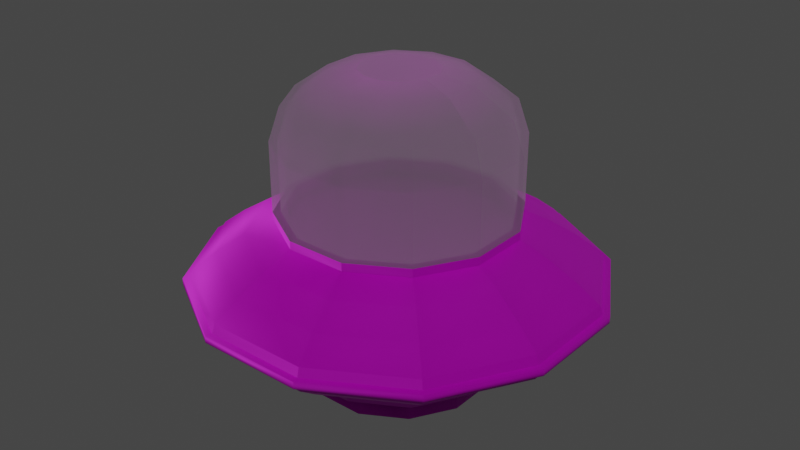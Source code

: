 # Source: spaceship.blend  (saved by Blender 3.1.7; exported with 4.5.12 LTS)
import bpy
from mathutils import Matrix  # noqa: F401  (used for matrix-valued properties, if any)

bpy.ops.wm.read_factory_settings(use_empty=True)
scene = bpy.context.scene
scene.name = 'Scene'

# ---- images (referenced by path relative to the original .blend; pixels are not part of the script)
import os
ASSET_DIR = os.environ.get("B2B_ASSET_DIR", "")  # directory of the original .blend (textures are referenced by path, not embedded)
HERE = os.path.dirname(os.path.abspath(__file__))  # packed textures are extracted next to this script under _unpacked/

def load_image(name, relpath, width, height, colorspace="sRGB"):
    """Load a texture the original file referenced (path relative to the .blend, or extracted next to this script)."""
    p = next((c for c in (os.path.join(HERE, relpath), os.path.join(ASSET_DIR, relpath)) if relpath and os.path.exists(c)), "")
    if p:
        img = bpy.data.images.load(p, check_existing=True)
        img.name = name
    else:  # same state as the original file: an image datablock whose file is absent (Cycles renders it pink)
        img = bpy.data.images.new(name, width, height)
        img.source = "FILE"
        img.filepath = "//" + (relpath or name)
    img.colorspace_settings.name = colorspace
    return img
img_ufo_albedo_transparency_png = load_image('ufo_albedo_transparency.png', 'ufo_albedo_transparency.png', 1024, 1024, 'sRGB')
img_ufo_metallic_smoothness_png = load_image('ufo_metallic_smoothness.png', 'ufo_metallic_smoothness.png', 1024, 1024, 'Non-Color')
img_ufo_normal_png = load_image('ufo_normal.png', 'ufo_normal.png', 1024, 1024, 'Non-Color')
img_ufo_glass_albedo_transparency_png_001 = load_image('ufo_glass_albedo_transparency.png.001', 'ufo_glass_albedo_transparency.png', 1024, 1024, 'sRGB')
img_ufo_glass_metallic_smoothness_png_001 = load_image('ufo_glass_metallic_smoothness.png.001', 'ufo_glass_metallic_smoothness.png', 1024, 1024, 'Non-Color')
img_ufo_glass_normal_png_001 = load_image('ufo_glass_normal.png.001', 'ufo_glass_normal.png', 1024, 1024, 'Non-Color')

# ---- materials (node trees are filled in below, after node groups)
mat_spaceshipmaterial = bpy.data.materials.new('SpaceshipMaterial')
mat_spaceshipmaterial.use_transparent_shadow = False
mat_glassmaterial = bpy.data.materials.new('GlassMaterial')
mat_glassmaterial.surface_render_method = 'BLENDED'
mat_glassmaterial.blend_method = 'BLEND'
mat_glassmaterial.use_transparent_shadow = False

# ---- material node trees
mat_spaceshipmaterial.use_nodes = True; mat_spaceshipmaterial.node_tree.nodes.clear()
_N = mat_spaceshipmaterial.node_tree.nodes; _L = mat_spaceshipmaterial.node_tree.links
n0 = _N.new('ShaderNodeOutputMaterial'); n0.name = 'Material Output'; n0.location = (300, 300)
n1 = _N.new('ShaderNodeBsdfPrincipled'); n1.name = 'Principled BSDF'; n1.location = (10, 300)
n1.distribution = 'GGX'
n1.subsurface_method = 'RANDOM_WALK_SKIN'
n1.inputs[3].default_value = 1.45
n1.inputs[27].default_value = (0.0, 0.0, 0.0, 1.0)
n1.inputs[28].default_value = 1.0
n2 = _N.new('ShaderNodeTexImage'); n2.name = 'Image Texture'; n2.location = (88, -30)
n2.label = 'Base Color'
n2.image = img_ufo_albedo_transparency_png
n3 = _N.new('ShaderNodeTexImage'); n3.name = 'Image Texture.001'; n3.location = (88, -310)
n3.label = 'Metallic'
n3.image = img_ufo_metallic_smoothness_png
n4 = _N.new('ShaderNodeTexImage'); n4.name = 'Image Texture.002'; n4.location = (88, -590)
n4.label = 'Normal'
n4.image = img_ufo_normal_png
n5 = _N.new('ShaderNodeNormalMap'); n5.name = 'Normal Map'; n5.location = (-240, -60)
n6 = _N.new('ShaderNodeMapping'); n6.name = 'Mapping'; n6.location = (230, -30)
n7 = _N.new('NodeReroute'); n7.name = 'Reroute'; n7.location = (38, -485)
n7.width = 16
n7.socket_idname = 'NodeSocketVector'
n8 = _N.new('ShaderNodeTexCoord'); n8.name = 'Texture Coordinate'; n8.location = (30, -30)
n9 = _N.new('NodeFrame'); n9.name = 'Frame'; n9.location = (-1270, 330)
n9.label = 'Mapping'
n9.width = 400
n10 = _N.new('NodeFrame'); n10.name = 'Frame.001'; n10.location = (-628, 530)
n10.label = 'Textures'
n10.width = 358
n2.parent = n10
n3.parent = n10
n4.parent = n10
n6.parent = n9
n7.parent = n10
n8.parent = n9
_L.new(n1.outputs[0], n0.inputs[0])
_L.new(n2.outputs[0], n1.inputs[0])
_L.new(n3.outputs[0], n1.inputs[1])
_L.new(n4.outputs[0], n5.inputs[1])
_L.new(n5.outputs[0], n1.inputs[5])
_L.new(n7.outputs[0], n2.inputs[0])
_L.new(n7.outputs[0], n3.inputs[0])
_L.new(n7.outputs[0], n4.inputs[0])
_L.new(n6.outputs[0], n7.inputs[0])
_L.new(n8.outputs[2], n6.inputs[0])
n0.is_active_output = True
mat_glassmaterial.use_nodes = True; mat_glassmaterial.node_tree.nodes.clear()
_N = mat_glassmaterial.node_tree.nodes; _L = mat_glassmaterial.node_tree.links
n0 = _N.new('NodeFrame'); n0.name = 'Frame'; n0.location = (-1270, 330)
n0.label = 'Mapping'
n0.width = 400
n1 = _N.new('NodeFrame'); n1.name = 'Frame.001'; n1.location = (-628, 530)
n1.label = 'Textures'
n1.width = 358
n2 = _N.new('ShaderNodeTexImage'); n2.name = 'Image Texture'; n2.location = (88, -30)
n2.label = 'Base Color'
n2.image = img_ufo_glass_albedo_transparency_png_001
n3 = _N.new('ShaderNodeTexImage'); n3.name = 'Image Texture.001'; n3.location = (88, -310)
n3.label = 'Metallic'
n3.image = img_ufo_glass_metallic_smoothness_png_001
n4 = _N.new('ShaderNodeTexImage'); n4.name = 'Image Texture.002'; n4.location = (88, -590)
n4.label = 'Normal'
n4.image = img_ufo_glass_normal_png_001
n5 = _N.new('ShaderNodeNormalMap'); n5.name = 'Normal Map'; n5.location = (-240, -60)
n6 = _N.new('ShaderNodeMapping'); n6.name = 'Mapping'; n6.location = (230, -30)
n7 = _N.new('NodeReroute'); n7.name = 'Reroute'; n7.location = (38, -485)
n7.width = 16
n7.socket_idname = 'NodeSocketVector'
n8 = _N.new('ShaderNodeTexCoord'); n8.name = 'Texture Coordinate'; n8.location = (30, -30)
n9 = _N.new('ShaderNodeBsdfPrincipled'); n9.name = 'Principled BSDF'; n9.location = (10, 300)
n9.distribution = 'GGX'
n9.subsurface_method = 'RANDOM_WALK_SKIN'
n9.inputs[3].default_value = 1.45
n9.inputs[27].default_value = (0.07322, 0.07322, 0.07322, 1.0)
n9.inputs[28].default_value = 1.0
n10 = _N.new('ShaderNodeBsdfTransparent'); n10.name = 'Transparent BSDF'; n10.location = (154, 428)
n11 = _N.new('ShaderNodeMixShader'); n11.name = 'Mix Shader'; n11.location = (391, 361)
n12 = _N.new('ShaderNodeOutputMaterial'); n12.name = 'Material Output'; n12.location = (608, 384)
n2.parent = n1
n3.parent = n1
n4.parent = n1
n6.parent = n0
n7.parent = n1
n8.parent = n0
_L.new(n11.outputs[0], n12.inputs[0])
_L.new(n2.outputs[0], n9.inputs[0])
_L.new(n3.outputs[0], n9.inputs[1])
_L.new(n4.outputs[0], n5.inputs[1])
_L.new(n5.outputs[0], n9.inputs[5])
_L.new(n7.outputs[0], n2.inputs[0])
_L.new(n7.outputs[0], n3.inputs[0])
_L.new(n7.outputs[0], n4.inputs[0])
_L.new(n6.outputs[0], n7.inputs[0])
_L.new(n8.outputs[2], n6.inputs[0])
_L.new(n10.outputs[0], n11.inputs[1])
_L.new(n9.outputs[0], n11.inputs[2])
n12.is_active_output = True

# ---- world
world_world = bpy.data.worlds.new('World'); scene.world = world_world
world_world.use_nodes = True; world_world.node_tree.nodes.clear()
_N = world_world.node_tree.nodes; _L = world_world.node_tree.links
n0 = _N.new('ShaderNodeOutputWorld'); n0.name = 'World Output'; n0.location = (300, 300)
n1 = _N.new('ShaderNodeBackground'); n1.name = 'Background'; n1.location = (10, 300)
n1.inputs[0].default_value = (0.05088, 0.05088, 0.05088, 1.0)
_L.new(n1.outputs[0], n0.inputs[0])
n0.is_active_output = True
world_world.color = (0.05088, 0.05088, 0.05088)
world_world.use_sun_shadow = False
world_world.sun_shadow_jitter_overblur = 0.0

# ---- lights
light_sun = bpy.data.lights.new('Sun', 'SUN')
light_sun.transmission_factor = 0.0
light_sun.energy = 1.0
light_sun.shadow_soft_size = 0.125

# ---- meshes
me_spaceshipcylinder = bpy.data.meshes.new('SpaceshipCylinder')
me_spaceshipcylinder.from_pydata([(-0.3873, 1.446, 0.7726), (0.3873, 1.446, 0.7726), (1.058, 1.058, 0.7726), (1.446, 0.3873, 0.7726), (1.446, -0.3873, 0.7726), (1.058, -1.058, 0.7726), (0.3873, -1.446, 0.7726), (-0.3873, -1.446, 0.7726), (-1.058, -1.058, 0.7726), (-1.446, -0.3873, 0.7726), (-1.446, 0.3873, 0.7726), (-1.058, 1.058, 0.7726), (-0.4754, 1.774, 0.603), (0.4754, 1.774, 0.603), (1.299, 1.299, 0.603), (1.774, 0.4754, 0.603), (1.774, -0.4754, 0.603), (1.299, -1.299, 0.603), (0.4754, -1.774, 0.603), (-0.4754, -1.774, 0.603), (-1.299, -1.299, 0.603), (-1.774, -0.4754, 0.603), (-1.774, 0.4754, 0.603), (-1.299, 1.299, 0.603), (-0.5649, 2.108, 0.3843), (0.5649, 2.108, 0.3843), (1.543, 1.543, 0.3843), (2.108, 0.5649, 0.3843), (2.108, -0.5649, 0.3843), (1.543, -1.543, 0.3843), (0.5649, -2.108, 0.3843), (-0.5649, -2.108, 0.3843), (-1.543, -1.543, 0.3843), (-2.108, -0.5649, 0.3843), (-2.108, 0.5649, 0.3843), (-1.543, 1.543, 0.3843), (-0.6431, 2.4, 0.1506), (0.6431, 2.4, 0.1506), (1.757, 1.757, 0.1506), (2.4, 0.6431, 0.1506), (2.4, -0.6431, 0.1506), (1.757, -1.757, 0.1506), (0.6431, -2.4, 0.1506), (-0.6431, -2.4, 0.1506), (-1.757, -1.757, 0.1506), (-2.4, -0.6431, 0.1506), (-2.4, 0.6431, 0.1506), (-1.757, 1.757, 0.1506), (-0.653, 2.437, 0.04232), (0.653, 2.437, 0.04232), (1.784, 1.784, 0.04232), (2.437, 0.653, 0.04232), (2.437, -0.653, 0.04232), (1.784, -1.784, 0.04232), (0.653, -2.437, 0.04232), (-0.653, -2.437, 0.04232), (-1.784, -1.784, 0.04232), (-2.437, -0.653, 0.04232), (-2.437, 0.653, 0.04232), (-1.784, 1.784, 0.04232), (0.3041, 1.135, -0.9741), (0.653, 2.437, -0.04628), (0.8308, 0.8308, -0.9741), (1.135, 0.3041, -0.9741), (1.135, -0.3041, -0.9741), (0.8308, -0.8308, -0.9741), (0.3041, -1.135, -0.9741), (-0.653, -2.437, -0.04628), (-1.784, -1.784, -0.04628), (-2.437, -0.653, -0.04628), (-2.437, 0.653, -0.04628), (-1.784, 1.784, -0.04628), (-0.3873, 1.446, -0.7765), (-1.058, 1.058, -0.7765), (-1.446, 0.3873, -0.7765), (-1.446, -0.3873, -0.7765), (-1.058, -1.058, -0.7765), (-0.3873, -1.446, -0.7765), (0.3873, -1.446, -0.7765), (1.058, -1.058, -0.7765), (1.446, -0.3873, -0.7765), (1.446, 0.3873, -0.7765), (1.058, 1.058, -0.7765), (0.3873, 1.446, -0.7765), (-0.4754, 1.774, -0.607), (-1.299, 1.299, -0.607), (-1.774, 0.4754, -0.607), (-1.774, -0.4754, -0.607), (-1.299, -1.299, -0.607), (-0.4754, -1.774, -0.607), (0.4754, -1.774, -0.607), (1.299, -1.299, -0.607), (1.774, -0.4754, -0.607), (1.774, 0.4754, -0.607), (1.299, 1.299, -0.607), (0.4754, 1.774, -0.607), (-0.5649, 2.108, -0.3882), (-1.543, 1.543, -0.3882), (-2.108, 0.5649, -0.3882), (-2.108, -0.5649, -0.3882), (-1.543, -1.543, -0.3882), (-0.5649, -2.108, -0.3882), (0.5649, -2.108, -0.3882), (1.543, -1.543, -0.3882), (2.108, -0.5649, -0.3882), (2.108, 0.5649, -0.3882), (1.543, 1.543, -0.3882), (0.5649, 2.108, -0.3882), (-0.6431, 2.4, -0.1546), (-1.757, 1.757, -0.1546), (-2.4, 0.6431, -0.1546), (-2.4, -0.6431, -0.1546), (-1.757, -1.757, -0.1546), (-0.6431, -2.4, -0.1546), (0.6431, -2.4, -0.1546), (1.757, -1.757, -0.1546), (2.4, -0.6431, -0.1546), (2.4, 0.6431, -0.1546), (1.757, 1.757, -0.1546), (0.6431, 2.4, -0.1546), (-0.653, 2.437, -0.04628), (-0.3041, -1.135, -0.9741), (-0.8308, -0.8308, -0.9741), (-1.135, -0.3041, -0.9741), (-1.135, 0.3041, -0.9741), (-0.8308, 0.8308, -0.9741), (0.653, -2.437, -0.04628), (1.784, -1.784, -0.04628), (2.437, -0.653, -0.04628), (2.437, 0.653, -0.04628), (1.784, 1.784, -0.04628), (-0.3041, 1.135, -0.9741), (0.3715, 1.386, -0.9741), (-0.3715, 1.386, -0.9741), (1.015, 1.015, -0.9741), (1.386, 0.3715, -0.9741), (1.386, -0.3715, -0.9741), (1.015, -1.015, -0.9741), (0.3715, -1.386, -0.9741), (-0.3715, -1.386, -0.9741), (-1.015, -1.015, -0.9741), (-1.386, -0.3715, -0.9741), (-1.386, 0.3715, -0.9741), (-1.015, 1.015, -0.9741), (0.3041, 1.135, -1.327), (-0.3041, 1.135, -1.327), (0.8308, 0.8308, -1.327), (1.135, 0.3041, -1.327), (1.135, -0.3041, -1.327), (0.8308, -0.8308, -1.327), (0.3041, -1.135, -1.327), (-0.3041, -1.135, -1.327), (-0.8308, -0.8308, -1.327), (-1.135, -0.3041, -1.327), (-1.135, 0.3041, -1.327), (-0.8308, 0.8308, -1.327), (-0.6749, 2.519, 0.04232), (0.6749, 2.519, 0.04232), (1.844, 1.844, 0.04232), (2.519, 0.6749, 0.04232), (2.519, -0.6749, 0.04232), (1.844, -1.844, 0.04232), (0.6749, -2.519, 0.04232), (-0.6749, -2.519, 0.04232), (-1.844, -1.844, 0.04232), (-2.519, -0.6749, 0.04232), (-2.519, 0.6749, 0.04232), (-1.844, 1.844, 0.04232), (-0.6749, -2.519, -0.04628), (-1.844, -1.844, -0.04628), (-2.519, -0.6749, -0.04628), (-2.519, 0.6749, -0.04628), (-1.844, 1.844, -0.04628), (0.6749, 2.519, -0.04628), (0.6749, -2.519, -0.04628), (1.844, -1.844, -0.04628), (2.519, -0.6749, -0.04628), (2.519, 0.6749, -0.04628), (1.844, 1.844, -0.04628), (-0.6749, 2.519, -0.04628), (1.058, 1.058, 0.8781), (1.446, -0.3873, 0.8781), (1.058, -1.058, 0.8781), (-1.446, -0.3873, 0.8781), (-1.058, -1.058, 0.8781), (-0.3621, 1.352, 0.8781), (0.9894, 0.9894, 0.8781), (1.352, 0.3621, 0.8781), (1.352, -0.3621, 0.8781), (0.9894, -0.9894, 0.8781), (-1.352, -0.3621, 0.8781), (-1.352, 0.3621, 0.8781), (-0.9894, 0.9894, 0.8781), (0.3621, 1.352, 0.8781), (0.3621, -1.352, 0.8781), (-0.3621, -1.352, 0.8781), (-0.9894, -0.9894, 0.8781), (1.446, 0.3873, 0.8781), (-1.446, 0.3873, 0.8781), (-1.058, 1.058, 0.8781), (-0.3873, 1.446, 0.8781), (0.3873, -1.446, 0.8781), (0.3873, 1.446, 0.8781), (-0.3873, -1.446, 0.8781), (1.352, 0.3621, 0.6644), (0.9894, 0.9894, 0.6644), (1.352, -0.3621, 0.6644), (0.9894, -0.9894, 0.6644), (-1.352, 0.3621, 0.6644), (-1.352, -0.3621, 0.6644), (-0.9894, 0.9894, 0.6644), (-0.3621, 1.352, 0.6644), (-0.9894, -0.9894, 0.6644), (0.3621, -1.352, 0.6644), (0.3621, 1.352, 0.6644), (-0.3621, -1.352, 0.6644)], [], [(0, 200, 202, 1), (1, 202, 180, 2), (2, 180, 197, 3), (3, 197, 181, 4), (4, 181, 182, 5), (5, 182, 201, 6), (6, 201, 203, 7), (7, 203, 184, 8), (8, 184, 183, 9), (9, 183, 198, 10), (10, 198, 199, 11), (11, 199, 200, 0), (2, 3, 15, 14), (17, 18, 30, 29), (10, 11, 23, 22), (1, 2, 14, 13), (9, 10, 22, 21), (8, 9, 21, 20), (7, 8, 20, 19), (6, 7, 19, 18), (5, 6, 18, 17), (4, 5, 17, 16), (3, 4, 16, 15), (11, 0, 12, 23), (0, 1, 13, 12), (29, 30, 42, 41), (14, 15, 27, 26), (21, 22, 34, 33), (18, 19, 31, 30), (15, 16, 28, 27), (22, 23, 35, 34), (12, 13, 25, 24), (19, 20, 32, 31), (16, 17, 29, 28), (23, 12, 24, 35), (13, 14, 26, 25), (20, 21, 33, 32), (44, 45, 57, 56), (26, 27, 39, 38), (33, 34, 46, 45), (30, 31, 43, 42), (27, 28, 40, 39), (34, 35, 47, 46), (24, 25, 37, 36), (31, 32, 44, 43), (28, 29, 41, 40), (35, 24, 36, 47), (25, 26, 38, 37), (32, 33, 45, 44), (41, 42, 54, 53), (38, 39, 51, 50), (45, 46, 58, 57), (42, 43, 55, 54), (39, 40, 52, 51), (46, 47, 59, 58), (36, 37, 49, 48), (43, 44, 56, 55), (40, 41, 53, 52), (47, 36, 48, 59), (37, 38, 50, 49), (82, 81, 135, 134), (54, 55, 163, 162), (53, 54, 162, 161), (52, 53, 161, 160), (59, 48, 156, 167), (74, 75, 87, 86), (89, 90, 102, 101), (82, 83, 95, 94), (73, 74, 86, 85), (81, 82, 94, 93), (80, 81, 93, 92), (79, 80, 92, 91), (78, 79, 91, 90), (77, 78, 90, 89), (76, 77, 89, 88), (75, 76, 88, 87), (83, 72, 84, 95), (72, 73, 85, 84), (101, 102, 114, 113), (86, 87, 99, 98), (93, 94, 106, 105), (90, 91, 103, 102), (87, 88, 100, 99), (94, 95, 107, 106), (84, 85, 97, 96), (91, 92, 104, 103), (88, 89, 101, 100), (95, 84, 96, 107), (85, 86, 98, 97), (92, 93, 105, 104), (116, 117, 129, 128), (98, 99, 111, 110), (105, 106, 118, 117), (102, 103, 115, 114), (99, 100, 112, 111), (106, 107, 119, 118), (96, 97, 109, 108), (103, 104, 116, 115), (100, 101, 113, 112), (107, 96, 108, 119), (97, 98, 110, 109), (104, 105, 117, 116), (113, 114, 126, 67), (110, 111, 69, 70), (117, 118, 130, 129), (114, 115, 127, 126), (111, 112, 68, 69), (118, 119, 61, 130), (108, 109, 71, 120), (115, 116, 128, 127), (112, 113, 67, 68), (119, 108, 120, 61), (109, 110, 70, 71), (79, 78, 138, 137), (76, 75, 141, 140), (83, 82, 134, 132), (73, 72, 133, 143), (80, 79, 137, 136), (77, 76, 140, 139), (72, 83, 132, 133), (74, 73, 143, 142), (81, 80, 136, 135), (78, 77, 139, 138), (75, 74, 142, 141), (124, 125, 155, 154), (131, 60, 144, 145), (121, 122, 152, 151), (64, 65, 149, 148), (125, 131, 145, 155), (60, 62, 146, 144), (122, 123, 153, 152), (65, 66, 150, 149), (62, 63, 147, 146), (123, 124, 154, 153), (66, 121, 151, 150), (63, 64, 148, 147), (157, 158, 178, 173), (164, 165, 170, 169), (161, 162, 174, 175), (158, 159, 177, 178), (165, 166, 171, 170), (162, 163, 168, 174), (159, 160, 176, 177), (166, 167, 172, 171), (156, 157, 173, 179), (163, 164, 169, 168), (160, 161, 175, 176), (167, 156, 179, 172), (55, 56, 164, 163), (48, 49, 157, 156), (56, 57, 165, 164), (49, 50, 158, 157), (57, 58, 166, 165), (50, 51, 159, 158), (58, 59, 167, 166), (51, 52, 160, 159), (194, 189, 207, 213), (186, 187, 197, 180), (187, 188, 181, 197), (188, 189, 182, 181), (190, 191, 198, 183), (191, 192, 199, 198), (192, 185, 200, 199), (196, 190, 183, 184), (189, 194, 201, 182), (193, 186, 180, 202), (185, 193, 202, 200), (194, 195, 203, 201), (195, 196, 184, 203), (204, 205, 214, 211, 210, 208, 209, 212, 215, 213, 207, 206), (192, 191, 208, 210), (196, 195, 215, 212), (188, 187, 204, 206), (186, 193, 214, 205), (185, 192, 210, 211), (189, 188, 206, 207), (193, 185, 211, 214), (190, 196, 212, 209), (191, 190, 209, 208), (195, 194, 213, 215), (187, 186, 205, 204)])
me_spaceshipcylinder.polygons.foreach_set('use_smooth', [True] * 181)
_uv = me_spaceshipcylinder.uv_layers.new(name='UVMap')
_uv.uv.foreach_set('vector', [0.9578, 0.1847, 0.9628, 0.1847, 0.9628, 0.2211, 0.9578, 0.2211, 0.9578, 0.2211, 0.9628, 0.2211, 0.9628, 0.2576, 0.9578, 0.2576, 0.9578, 0.2576, 0.9628, 0.2576, 0.9628, 0.294, 0.9578, 0.294, 0.9578, 0.294, 0.9628, 0.294, 0.9628, 0.3305, 0.9578, 0.3305, 0.9578, 0.3305, 0.9628, 0.3305, 0.9628, 0.3669, 0.9578, 0.3669, 0.9578, 0.3669, 0.9628, 0.3669, 0.9628, 0.4034, 0.9578, 0.4034, 0.9578, 0.4034, 0.9628, 0.4034, 0.9628, 0.4398, 0.9578, 0.4398, 0.9578, 0.00241, 0.9628, 0.00241, 0.9628, 0.03886, 0.9578, 0.03886, 0.9578, 0.03886, 0.9628, 0.03886, 0.9628, 0.07531, 0.9578, 0.07531, 0.9578, 0.07531, 0.9628, 0.07531, 0.9628, 0.1118, 0.9578, 0.1118, 0.9578, 0.1118, 0.9628, 0.1118, 0.9628, 0.1482, 0.9578, 0.1482, 0.9578, 0.1482, 0.9628, 0.1482, 0.9628, 0.1847, 0.9578, 0.1847, 0.1222, 0.6831, 0.1222, 0.7212, 0.1039, 0.7212, 0.1039, 0.6831, 0.1039, 0.7973, 0.1039, 0.8353, 0.08432, 0.8353, 0.08432, 0.7973, 0.1222, 0.5308, 0.1222, 0.5689, 0.1039, 0.5689, 0.1039, 0.5308, 0.1222, 0.645, 0.1222, 0.6831, 0.1039, 0.6831, 0.1039, 0.645, 0.1222, 0.4928, 0.1222, 0.5308, 0.1039, 0.5308, 0.1039, 0.4928, 0.1222, 0.4547, 0.1222, 0.4928, 0.1039, 0.4928, 0.1039, 0.4547, 0.1222, 0.4167, 0.1222, 0.4547, 0.1039, 0.4547, 0.1039, 0.4167, 0.1222, 0.8353, 0.1222, 0.8734, 0.1039, 0.8734, 0.1039, 0.8353, 0.1222, 0.7973, 0.1222, 0.8353, 0.1039, 0.8353, 0.1039, 0.7973, 0.1222, 0.7592, 0.1222, 0.7973, 0.1039, 0.7973, 0.1039, 0.7592, 0.1222, 0.7212, 0.1222, 0.7592, 0.1039, 0.7592, 0.1039, 0.7212, 0.1222, 0.5689, 0.1222, 0.607, 0.1039, 0.607, 0.1039, 0.5689, 0.1222, 0.607, 0.1222, 0.645, 0.1039, 0.645, 0.1039, 0.607, 0.08432, 0.7973, 0.08432, 0.8353, 0.066, 0.8353, 0.066, 0.7973, 0.1039, 0.6831, 0.1039, 0.7212, 0.08432, 0.7212, 0.08432, 0.6831, 0.1039, 0.4928, 0.1039, 0.5308, 0.08432, 0.5308, 0.08432, 0.4928, 0.1039, 0.8353, 0.1039, 0.8734, 0.08432, 0.8734, 0.08432, 0.8353, 0.1039, 0.7212, 0.1039, 0.7592, 0.08432, 0.7592, 0.08432, 0.7212, 0.1039, 0.5308, 0.1039, 0.5689, 0.08432, 0.5689, 0.08432, 0.5308, 0.1039, 0.607, 0.1039, 0.645, 0.08432, 0.645, 0.08432, 0.607, 0.1039, 0.4167, 0.1039, 0.4547, 0.08432, 0.4547, 0.08432, 0.4167, 0.1039, 0.7592, 0.1039, 0.7973, 0.08432, 0.7973, 0.08432, 0.7592, 0.1039, 0.5689, 0.1039, 0.607, 0.08432, 0.607, 0.08432, 0.5689, 0.1039, 0.645, 0.1039, 0.6831, 0.08432, 0.6831, 0.08432, 0.645, 0.1039, 0.4547, 0.1039, 0.4928, 0.08432, 0.4928, 0.08432, 0.4547, 0.066, 0.4547, 0.066, 0.4928, 0.06049, 0.4928, 0.06049, 0.4547, 0.08432, 0.6831, 0.08432, 0.7212, 0.066, 0.7212, 0.066, 0.6831, 0.08432, 0.4928, 0.08432, 0.5308, 0.066, 0.5308, 0.066, 0.4928, 0.08432, 0.8353, 0.08432, 0.8734, 0.066, 0.8734, 0.066, 0.8353, 0.08432, 0.7212, 0.08432, 0.7592, 0.066, 0.7592, 0.066, 0.7212, 0.08432, 0.5308, 0.08432, 0.5689, 0.066, 0.5689, 0.066, 0.5308, 0.08432, 0.607, 0.08432, 0.645, 0.066, 0.645, 0.066, 0.607, 0.08432, 0.4167, 0.08432, 0.4547, 0.066, 0.4547, 0.066, 0.4167, 0.08432, 0.7592, 0.08432, 0.7973, 0.066, 0.7973, 0.066, 0.7592, 0.08432, 0.5689, 0.08432, 0.607, 0.066, 0.607, 0.066, 0.5689, 0.08432, 0.645, 0.08432, 0.6831, 0.066, 0.6831, 0.066, 0.645, 0.08432, 0.4547, 0.08432, 0.4928, 0.066, 0.4928, 0.066, 0.4547, 0.066, 0.7973, 0.066, 0.8353, 0.06049, 0.8353, 0.06049, 0.7973, 0.066, 0.6831, 0.066, 0.7212, 0.06049, 0.7212, 0.06049, 0.6831, 0.066, 0.4928, 0.066, 0.5308, 0.06049, 0.5308, 0.06049, 0.4928, 0.066, 0.8353, 0.066, 0.8734, 0.06049, 0.8734, 0.06049, 0.8353, 0.066, 0.7212, 0.066, 0.7592, 0.06049, 0.7592, 0.06049, 0.7212, 0.066, 0.5308, 0.066, 0.5689, 0.06049, 0.5689, 0.06049, 0.5308, 0.066, 0.607, 0.066, 0.645, 0.06049, 0.645, 0.06049, 0.607, 0.066, 0.4167, 0.066, 0.4547, 0.06049, 0.4547, 0.06049, 0.4167, 0.066, 0.7592, 0.066, 0.7973, 0.06049, 0.7973, 0.06049, 0.7592, 0.066, 0.5689, 0.066, 0.607, 0.06049, 0.607, 0.06049, 0.5689, 0.066, 0.645, 0.066, 0.6831, 0.06049, 0.6831, 0.06049, 0.645, 0.9433, 0.1847, 0.9433, 0.1482, 0.953, 0.1482, 0.953, 0.1847, 0.9384, 0.701, 0.9384, 0.7645, 0.9345, 0.7645, 0.9345, 0.701, 0.9384, 0.6375, 0.9384, 0.701, 0.9345, 0.701, 0.9345, 0.6375, 0.9384, 0.574, 0.9384, 0.6375, 0.9345, 0.6375, 0.9345, 0.574, 0.9384, 0.2564, 0.9384, 0.3199, 0.9345, 0.3199, 0.9345, 0.2564, 0.6947, 0.7394, 0.733, 0.7394, 0.733, 0.7578, 0.6947, 0.7578, 0.3496, 0.7578, 0.388, 0.7578, 0.388, 0.7775, 0.3496, 0.7775, 0.5413, 0.7394, 0.5797, 0.7394, 0.5797, 0.7578, 0.5413, 0.7578, 0.6564, 0.7394, 0.6947, 0.7394, 0.6947, 0.7578, 0.6564, 0.7578, 0.503, 0.7394, 0.5413, 0.7394, 0.5413, 0.7578, 0.503, 0.7578, 0.4647, 0.7394, 0.503, 0.7394, 0.503, 0.7578, 0.4647, 0.7578, 0.4263, 0.7394, 0.4647, 0.7394, 0.4647, 0.7578, 0.4263, 0.7578, 0.388, 0.7394, 0.4263, 0.7394, 0.4263, 0.7578, 0.388, 0.7578, 0.3496, 0.7394, 0.388, 0.7394, 0.388, 0.7578, 0.3496, 0.7578, 0.7714, 0.7394, 0.8097, 0.7394, 0.8097, 0.7578, 0.7714, 0.7578, 0.733, 0.7394, 0.7714, 0.7394, 0.7714, 0.7578, 0.733, 0.7578, 0.5797, 0.7394, 0.618, 0.7394, 0.618, 0.7578, 0.5797, 0.7578, 0.618, 0.7394, 0.6564, 0.7394, 0.6564, 0.7578, 0.618, 0.7578, 0.3496, 0.7775, 0.388, 0.7775, 0.388, 0.796, 0.3496, 0.796, 0.6947, 0.7578, 0.733, 0.7578, 0.733, 0.7775, 0.6947, 0.7775, 0.503, 0.7578, 0.5413, 0.7578, 0.5413, 0.7775, 0.503, 0.7775, 0.388, 0.7578, 0.4263, 0.7578, 0.4263, 0.7775, 0.388, 0.7775, 0.733, 0.7578, 0.7714, 0.7578, 0.7714, 0.7775, 0.733, 0.7775, 0.5413, 0.7578, 0.5797, 0.7578, 0.5797, 0.7775, 0.5413, 0.7775, 0.618, 0.7578, 0.6564, 0.7578, 0.6564, 0.7775, 0.618, 0.7775, 0.4263, 0.7578, 0.4647, 0.7578, 0.4647, 0.7775, 0.4263, 0.7775, 0.7714, 0.7578, 0.8097, 0.7578, 0.8097, 0.7775, 0.7714, 0.7775, 0.5797, 0.7578, 0.618, 0.7578, 0.618, 0.7775, 0.5797, 0.7775, 0.6564, 0.7578, 0.6947, 0.7578, 0.6947, 0.7775, 0.6564, 0.7775, 0.4647, 0.7578, 0.503, 0.7578, 0.503, 0.7775, 0.4647, 0.7775, 0.4647, 0.796, 0.503, 0.796, 0.503, 0.8015, 0.4647, 0.8015, 0.6947, 0.7775, 0.733, 0.7775, 0.733, 0.796, 0.6947, 0.796, 0.503, 0.7775, 0.5413, 0.7775, 0.5413, 0.796, 0.503, 0.796, 0.388, 0.7775, 0.4263, 0.7775, 0.4263, 0.796, 0.388, 0.796, 0.733, 0.7775, 0.7714, 0.7775, 0.7714, 0.796, 0.733, 0.796, 0.5413, 0.7775, 0.5797, 0.7775, 0.5797, 0.796, 0.5413, 0.796, 0.618, 0.7775, 0.6564, 0.7775, 0.6564, 0.796, 0.618, 0.796, 0.4263, 0.7775, 0.4647, 0.7775, 0.4647, 0.796, 0.4263, 0.796, 0.7714, 0.7775, 0.8097, 0.7775, 0.8097, 0.796, 0.7714, 0.796, 0.5797, 0.7775, 0.618, 0.7775, 0.618, 0.796, 0.5797, 0.796, 0.6564, 0.7775, 0.6947, 0.7775, 0.6947, 0.796, 0.6564, 0.796, 0.4647, 0.7775, 0.503, 0.7775, 0.503, 0.796, 0.4647, 0.796, 0.3496, 0.796, 0.388, 0.796, 0.388, 0.8015, 0.3496, 0.8015, 0.6947, 0.796, 0.733, 0.796, 0.733, 0.8015, 0.6947, 0.8015, 0.503, 0.796, 0.5413, 0.796, 0.5413, 0.8015, 0.503, 0.8015, 0.388, 0.796, 0.4263, 0.796, 0.4263, 0.8015, 0.388, 0.8015, 0.733, 0.796, 0.7714, 0.796, 0.7714, 0.8015, 0.733, 0.8015, 0.5413, 0.796, 0.5797, 0.796, 0.5797, 0.8015, 0.5413, 0.8015, 0.618, 0.796, 0.6564, 0.796, 0.6564, 0.8015, 0.618, 0.8015, 0.4263, 0.796, 0.4647, 0.796, 0.4647, 0.8015, 0.4263, 0.8015, 0.7714, 0.796, 0.8097, 0.796, 0.8097, 0.8015, 0.7714, 0.8015, 0.5797, 0.796, 0.618, 0.796, 0.618, 0.8015, 0.5797, 0.8015, 0.6564, 0.796, 0.6947, 0.796, 0.6947, 0.8015, 0.6564, 0.8015, 0.9433, 0.07531, 0.9433, 0.03886, 0.953, 0.03886, 0.953, 0.07531, 0.9433, 0.4034, 0.9433, 0.3669, 0.953, 0.3669, 0.953, 0.4034, 0.9433, 0.2211, 0.9433, 0.1847, 0.953, 0.1847, 0.953, 0.2211, 0.9433, 0.294, 0.9433, 0.2576, 0.953, 0.2576, 0.953, 0.294, 0.9433, 0.1118, 0.9433, 0.07531, 0.953, 0.07531, 0.953, 0.1118, 0.9433, 0.4398, 0.9433, 0.4034, 0.953, 0.4034, 0.953, 0.4398, 0.9433, 0.2576, 0.9433, 0.2211, 0.953, 0.2211, 0.953, 0.2576, 0.9433, 0.3305, 0.9433, 0.294, 0.953, 0.294, 0.953, 0.3305, 0.9433, 0.1482, 0.9433, 0.1118, 0.953, 0.1118, 0.953, 0.1482, 0.9433, 0.03886, 0.9433, 0.00241, 0.953, 0.00241, 0.953, 0.03886, 0.9433, 0.3669, 0.9433, 0.3305, 0.953, 0.3305, 0.953, 0.3669, 0.9101, 0.6615, 0.9101, 0.6901, 0.8935, 0.6901, 0.8935, 0.6615, 0.9101, 0.7187, 0.9101, 0.7473, 0.8935, 0.7473, 0.8935, 0.7187, 0.9101, 0.5756, 0.9101, 0.6042, 0.8935, 0.6042, 0.8935, 0.5756, 0.9101, 0.8332, 0.9101, 0.8618, 0.8935, 0.8618, 0.8935, 0.8332, 0.9101, 0.6901, 0.9101, 0.7187, 0.8935, 0.7187, 0.8935, 0.6901, 0.9101, 0.7473, 0.9101, 0.7759, 0.8935, 0.7759, 0.8935, 0.7473, 0.9101, 0.6042, 0.9101, 0.6329, 0.8935, 0.6329, 0.8935, 0.6042, 0.9101, 0.8618, 0.9101, 0.8904, 0.8935, 0.8904, 0.8935, 0.8618, 0.9101, 0.7759, 0.9101, 0.8045, 0.8935, 0.8045, 0.8935, 0.7759, 0.9101, 0.6329, 0.9101, 0.6615, 0.8935, 0.6615, 0.8935, 0.6329, 0.9101, 0.8904, 0.9101, 0.919, 0.8935, 0.919, 0.8935, 0.8904, 0.9101, 0.8045, 0.9101, 0.8332, 0.8935, 0.8332, 0.8935, 0.8045, 0.9296, 0.3834, 0.9296, 0.447, 0.9255, 0.447, 0.9255, 0.3834, 0.9296, 0.06592, 0.9296, 0.1294, 0.9255, 0.1294, 0.9255, 0.06592, 0.9296, 0.6375, 0.9296, 0.701, 0.9255, 0.701, 0.9255, 0.6375, 0.9296, 0.447, 0.9296, 0.5105, 0.9255, 0.5105, 0.9255, 0.447, 0.9296, 0.1294, 0.9296, 0.1929, 0.9255, 0.1929, 0.9255, 0.1294, 0.9296, 0.701, 0.9296, 0.7645, 0.9255, 0.7645, 0.9255, 0.701, 0.9296, 0.5105, 0.9296, 0.574, 0.9255, 0.574, 0.9255, 0.5105, 0.9296, 0.1929, 0.9296, 0.2564, 0.9255, 0.2564, 0.9255, 0.1929, 0.9296, 0.3199, 0.9296, 0.3834, 0.9255, 0.3834, 0.9255, 0.3199, 0.9296, 0.002411, 0.9296, 0.06592, 0.9255, 0.06592, 0.9255, 0.002411, 0.9296, 0.574, 0.9296, 0.6375, 0.9255, 0.6375, 0.9255, 0.574, 0.9296, 0.2564, 0.9296, 0.3199, 0.9255, 0.3199, 0.9255, 0.2564, 0.9384, 0.002413, 0.9384, 0.06592, 0.9345, 0.06592, 0.9345, 0.002413, 0.9384, 0.3199, 0.9384, 0.3835, 0.9345, 0.3835, 0.9345, 0.3199, 0.9384, 0.06592, 0.9384, 0.1294, 0.9345, 0.1294, 0.9345, 0.06592, 0.9384, 0.3835, 0.9384, 0.447, 0.9345, 0.447, 0.9345, 0.3835, 0.9384, 0.1294, 0.9384, 0.1929, 0.9345, 0.1929, 0.9345, 0.1294, 0.9384, 0.447, 0.9384, 0.5105, 0.9345, 0.5105, 0.9345, 0.447, 0.9384, 0.1929, 0.9384, 0.2564, 0.9345, 0.2564, 0.9345, 0.1929, 0.9384, 0.5105, 0.9384, 0.574, 0.9345, 0.574, 0.9345, 0.5105, 0.9533, 0.4796, 0.9533, 0.5137, 0.9433, 0.5137, 0.9433, 0.4796, 0.2176, 0.9078, 0.1812, 0.9078, 0.1812, 0.9032, 0.2176, 0.9032, 0.1812, 0.9078, 0.1447, 0.9078, 0.1447, 0.9032, 0.1812, 0.9032, 0.1447, 0.9078, 0.1083, 0.9078, 0.1083, 0.9032, 0.1447, 0.9032, 0.3999, 0.9078, 0.3634, 0.9078, 0.3634, 0.9032, 0.3999, 0.9032, 0.3634, 0.9078, 0.327, 0.9078, 0.327, 0.9032, 0.3634, 0.9032, 0.327, 0.9078, 0.2905, 0.9078, 0.2905, 0.9032, 0.327, 0.9032, 0.4363, 0.9078, 0.3999, 0.9078, 0.3999, 0.9032, 0.4363, 0.9032, 0.1083, 0.9078, 0.07185, 0.9078, 0.07185, 0.9032, 0.1083, 0.9032, 0.2541, 0.9078, 0.2176, 0.9078, 0.2176, 0.9032, 0.2541, 0.9032, 0.2905, 0.9078, 0.2541, 0.9078, 0.2541, 0.9032, 0.2905, 0.9032, 0.07185, 0.9078, 0.0354, 0.9078, 0.0354, 0.9032, 0.07185, 0.9032, 0.4728, 0.9078, 0.4363, 0.9078, 0.4363, 0.9032, 0.4728, 0.9032, 0.3594, 0.002408, 0.3935, 0.002408, 0.423, 0.01945, 0.44, 0.04896, 0.44, 0.08304, 0.423, 0.1125, 0.3935, 0.1296, 0.3594, 0.1296, 0.3299, 0.1125, 0.3128, 0.08304, 0.3128, 0.04896, 0.3299, 0.01945, 0.9533, 0.7182, 0.9533, 0.7523, 0.9433, 0.7523, 0.9433, 0.7182, 0.9533, 0.8204, 0.9533, 0.8545, 0.9433, 0.8545, 0.9433, 0.8204, 0.9533, 0.5478, 0.9533, 0.5819, 0.9433, 0.5819, 0.9433, 0.5478, 0.9533, 0.616, 0.9533, 0.65, 0.9433, 0.65, 0.9433, 0.616, 0.9533, 0.6841, 0.9533, 0.7182, 0.9433, 0.7182, 0.9433, 0.6841, 0.9533, 0.5137, 0.9533, 0.5478, 0.9433, 0.5478, 0.9433, 0.5137, 0.9533, 0.65, 0.9533, 0.6841, 0.9433, 0.6841, 0.9433, 0.65, 0.9533, 0.7863, 0.9533, 0.8204, 0.9433, 0.8204, 0.9433, 0.7863, 0.9533, 0.7523, 0.9533, 0.7863, 0.9433, 0.7863, 0.9433, 0.7523, 0.9533, 0.4456, 0.9533, 0.4796, 0.9433, 0.4796, 0.9433, 0.4456, 0.9533, 0.5819, 0.9533, 0.616, 0.9433, 0.616, 0.9433, 0.5819])
me_spaceshipcylinder.materials.append(mat_spaceshipmaterial)
me_spaceshipcylinder.use_remesh_fix_poles = True
me_spaceshipcylinder.use_remesh_preserve_attributes = False
me_spaceshipcylinder.update()
me_spaceshipcylinder.normals_split_custom_set([tuple(v) for v in zip(*[iter([-0.1588, 0.5928, 0.7895, -0.1931, 0.7207, 0.6658, 0.1931, 0.7207, 0.6658, 0.1589, 0.5928, 0.7895, 0.1589, 0.5928, 0.7895, 0.1931, 0.7207, 0.6658, 0.5276, 0.5276, 0.6658, 0.434, 0.4339, 0.7895, 0.434, 0.4339, 0.7895, 0.5276, 0.5276, 0.6658, 0.7207, 0.1931, 0.6658, 0.5928, 0.1588, 0.7895, 0.5928, 0.1588, 0.7895, 0.7207, 0.1931, 0.6658, 0.7207, -0.1931, 0.6658, 0.5928, -0.1589, 0.7895, 0.5928, -0.1589, 0.7895, 0.7207, -0.1931, 0.6658, 0.5276, -0.5276, 0.6658, 0.4339, -0.434, 0.7895, 0.4339, -0.434, 0.7895, 0.5276, -0.5276, 0.6658, 0.1931, -0.7207, 0.6658, 0.1588, -0.5928, 0.7895, 0.1588, -0.5928, 0.7895, 0.1931, -0.7207, 0.6658, -0.1931, -0.7207, 0.6658, -0.1589, -0.5928, 0.7895, -0.1589, -0.5928, 0.7895, -0.1931, -0.7207, 0.6658, -0.5276, -0.5276, 0.6658, -0.434, -0.4339, 0.7895, -0.434, -0.4339, 0.7895, -0.5276, -0.5276, 0.6658, -0.7207, -0.1931, 0.6658, -0.5928, -0.1588, 0.7895, -0.5928, -0.1588, 0.7895, -0.7207, -0.1931, 0.6658, -0.7207, 0.1931, 0.6658, -0.5928, 0.1589, 0.7895, -0.5928, 0.1589, 0.7895, -0.7207, 0.1931, 0.6658, -0.5276, 0.5276, 0.6658, -0.4339, 0.434, 0.7895, -0.4339, 0.434, 0.7895, -0.5276, 0.5276, 0.6658, -0.1931, 0.7207, 0.6658, -0.1588, 0.5928, 0.7895, 0.434, 0.4339, 0.7895, 0.5928, 0.1588, 0.7895, 0.4797, 0.1285, 0.868, 0.3511, 0.3511, 0.868, 0.3517, -0.3517, 0.8676, 0.1286, -0.4798, 0.8679, 0.1489, -0.5557, 0.8179, 0.4068, -0.4068, 0.8179, -0.5928, 0.1589, 0.7895, -0.4339, 0.434, 0.7895, -0.3511, 0.3511, 0.868, -0.4804, 0.1287, 0.8676, 0.1589, 0.5928, 0.7895, 0.434, 0.4339, 0.7895, 0.3511, 0.3511, 0.868, 0.1286, 0.4798, 0.8679, -0.5928, -0.1588, 0.7895, -0.5928, 0.1589, 0.7895, -0.4804, 0.1287, 0.8676, -0.4797, -0.1285, 0.868, -0.434, -0.4339, 0.7895, -0.5928, -0.1588, 0.7895, -0.4797, -0.1285, 0.868, -0.3511, -0.3511, 0.868, -0.1589, -0.5928, 0.7895, -0.434, -0.4339, 0.7895, -0.3511, -0.3511, 0.868, -0.1287, -0.4804, 0.8676, 0.1588, -0.5928, 0.7895, -0.1589, -0.5928, 0.7895, -0.1287, -0.4804, 0.8676, 0.1286, -0.4798, 0.8679, 0.4339, -0.434, 0.7895, 0.1588, -0.5928, 0.7895, 0.1286, -0.4798, 0.8679, 0.3517, -0.3517, 0.8676, 0.5928, -0.1589, 0.7895, 0.4339, -0.434, 0.7895, 0.3517, -0.3517, 0.8676, 0.4799, -0.1286, 0.8679, 0.5928, 0.1588, 0.7895, 0.5928, -0.1589, 0.7895, 0.4799, -0.1286, 0.8679, 0.4797, 0.1285, 0.868, -0.4339, 0.434, 0.7895, -0.1588, 0.5928, 0.7895, -0.1285, 0.4797, 0.868, -0.3511, 0.3511, 0.868, -0.1588, 0.5928, 0.7895, 0.1589, 0.5928, 0.7895, 0.1286, 0.4798, 0.8679, -0.1285, 0.4797, 0.868, 0.4068, -0.4068, 0.8179, 0.1489, -0.5557, 0.8179, 0.1848, -0.6896, 0.7002, 0.5048, -0.5048, 0.7002, 0.3511, 0.3511, 0.868, 0.4797, 0.1285, 0.868, 0.5558, 0.1489, 0.8179, 0.4068, 0.4068, 0.8179, -0.4797, -0.1285, 0.868, -0.4804, 0.1287, 0.8676, -0.5557, 0.1489, 0.8179, -0.5557, -0.1489, 0.8179, 0.1286, -0.4798, 0.8679, -0.1287, -0.4804, 0.8676, -0.1489, -0.5557, 0.8179, 0.1489, -0.5557, 0.8179, 0.4797, 0.1285, 0.868, 0.4799, -0.1286, 0.8679, 0.5557, -0.1489, 0.8179, 0.5558, 0.1489, 0.8179, -0.4804, 0.1287, 0.8676, -0.3511, 0.3511, 0.868, -0.4068, 0.4068, 0.8179, -0.5557, 0.1489, 0.8179, -0.1285, 0.4797, 0.868, 0.1286, 0.4798, 0.8679, 0.1489, 0.5557, 0.8179, -0.1489, 0.5557, 0.8179, -0.1287, -0.4804, 0.8676, -0.3511, -0.3511, 0.868, -0.4068, -0.4068, 0.8179, -0.1489, -0.5557, 0.8179, 0.4799, -0.1286, 0.8679, 0.3517, -0.3517, 0.8676, 0.4068, -0.4068, 0.8179, 0.5557, -0.1489, 0.8179, -0.3511, 0.3511, 0.868, -0.1285, 0.4797, 0.868, -0.1489, 0.5557, 0.8179, -0.4068, 0.4068, 0.8179, 0.1286, 0.4798, 0.8679, 0.3511, 0.3511, 0.868, 0.4068, 0.4068, 0.8179, 0.1489, 0.5557, 0.8179, -0.3511, -0.3511, 0.868, -0.4797, -0.1285, 0.868, -0.5557, -0.1489, 0.8179, -0.4068, -0.4068, 0.8179, -0.5048, -0.5048, 0.7002, -0.6896, -0.1848, 0.7002, -0.6329, -0.1696, 0.7554, -0.4633, -0.4633, 0.7554, 0.4068, 0.4068, 0.8179, 0.5558, 0.1489, 0.8179, 0.6896, 0.1848, 0.7002, 0.5048, 0.5048, 0.7002, -0.5557, -0.1489, 0.8179, -0.5557, 0.1489, 0.8179, -0.6896, 0.1848, 0.7002, -0.6896, -0.1848, 0.7002, 0.1489, -0.5557, 0.8179, -0.1489, -0.5557, 0.8179, -0.1848, -0.6896, 0.7002, 0.1848, -0.6896, 0.7002, 0.5558, 0.1489, 0.8179, 0.5557, -0.1489, 0.8179, 0.6896, -0.1848, 0.7002, 0.6896, 0.1848, 0.7002, -0.5557, 0.1489, 0.8179, -0.4068, 0.4068, 0.8179, -0.5048, 0.5048, 0.7002, -0.6896, 0.1848, 0.7002, -0.1489, 0.5557, 0.8179, 0.1489, 0.5557, 0.8179, 0.1848, 0.6896, 0.7002, -0.1848, 0.6896, 0.7002, -0.1489, -0.5557, 0.8179, -0.4068, -0.4068, 0.8179, -0.5048, -0.5048, 0.7002, -0.1848, -0.6896, 0.7002, 0.5557, -0.1489, 0.8179, 0.4068, -0.4068, 0.8179, 0.5048, -0.5048, 0.7002, 0.6896, -0.1848, 0.7002, -0.4068, 0.4068, 0.8179, -0.1489, 0.5557, 0.8179, -0.1848, 0.6896, 0.7002, -0.5048, 0.5048, 0.7002, 0.1489, 0.5557, 0.8179, 0.4068, 0.4068, 0.8179, 0.5048, 0.5048, 0.7002, 0.1848, 0.6896, 0.7002, -0.4068, -0.4068, 0.8179, -0.5557, -0.1489, 0.8179, -0.6896, -0.1848, 0.7002, -0.5048, -0.5048, 0.7002, 0.5048, -0.5048, 0.7002, 0.1848, -0.6896, 0.7002, 0.1696, -0.6329, 0.7554, 0.4633, -0.4633, 0.7554, 0.5048, 0.5048, 0.7002, 0.6896, 0.1848, 0.7002, 0.6329, 0.1696, 0.7554, 0.4633, 0.4633, 0.7554, -0.6896, -0.1848, 0.7002, -0.6896, 0.1848, 0.7002, -0.6329, 0.1696, 0.7554, -0.6329, -0.1696, 0.7554, 0.1848, -0.6896, 0.7002, -0.1848, -0.6896, 0.7002, -0.1696, -0.6329, 0.7554, 0.1696, -0.6329, 0.7554, 0.6896, 0.1848, 0.7002, 0.6896, -0.1848, 0.7002, 0.6329, -0.1696, 0.7554, 0.6329, 0.1696, 0.7554, -0.6896, 0.1848, 0.7002, -0.5048, 0.5048, 0.7002, -0.4633, 0.4633, 0.7554, -0.6329, 0.1696, 0.7554, -0.1848, 0.6896, 0.7002, 0.1848, 0.6896, 0.7002, 0.1696, 0.6329, 0.7554, -0.1697, 0.6329, 0.7554, -0.1848, -0.6896, 0.7002, -0.5048, -0.5048, 0.7002, -0.4633, -0.4633, 0.7554, -0.1696, -0.6329, 0.7554, 0.6896, -0.1848, 0.7002, 0.5048, -0.5048, 0.7002, 0.4633, -0.4633, 0.7554, 0.6329, -0.1696, 0.7554, -0.5048, 0.5048, 0.7002, -0.1848, 0.6896, 0.7002, -0.1697, 0.6329, 0.7554, -0.4633, 0.4633, 0.7554, 0.1848, 0.6896, 0.7002, 0.5048, 0.5048, 0.7002, 0.4633, 0.4633, 0.7554, 0.1696, 0.6329, 0.7554, 0.4645, 0.4645, -0.754, 0.6345, 0.17, -0.754, 0.9224, 0.2472, -0.2967, 0.6753, 0.6753, -0.2967, 0.1696, -0.6329, 0.7554, -0.1696, -0.6329, 0.7554, -0.1886, -0.7039, 0.6848, 0.1886, -0.7039, 0.6848, 0.4633, -0.4633, 0.7554, 0.1696, -0.6329, 0.7554, 0.1886, -0.7039, 0.6848, 0.5153, -0.5153, 0.6848, 0.6329, -0.1696, 0.7554, 0.4633, -0.4633, 0.7554, 0.5153, -0.5153, 0.6848, 0.7039, -0.1886, 0.6848, -0.4633, 0.4633, 0.7554, -0.1697, 0.6329, 0.7554, -0.1886, 0.7039, 0.6848, -0.5153, 0.5153, 0.6848, -0.6345, 0.17, -0.754, -0.6345, -0.1701, -0.754, -0.4799, -0.1286, -0.8679, -0.4797, 0.1285, -0.868, -0.1287, -0.4804, -0.8676, 0.1285, -0.4796, -0.8681, 0.1489, -0.5557, -0.8179, -0.1489, -0.5557, -0.8179, 0.4645, 0.4645, -0.754, 0.17, 0.6345, -0.754, 0.1285, 0.4797, -0.868, 0.3511, 0.3511, -0.868, -0.4645, 0.4645, -0.754, -0.6345, 0.17, -0.754, -0.4797, 0.1285, -0.868, -0.3514, 0.3514, -0.8678, 0.6345, 0.17, -0.754, 0.4645, 0.4645, -0.754, 0.3511, 0.3511, -0.868, 0.4798, 0.1286, -0.8679, 0.6345, -0.17, -0.754, 0.6345, 0.17, -0.754, 0.4798, 0.1286, -0.8679, 0.4797, -0.1285, -0.868, 0.4645, -0.4645, -0.754, 0.6345, -0.17, -0.754, 0.4797, -0.1285, -0.868, 0.3511, -0.3511, -0.868, 0.17, -0.6345, -0.754, 0.4645, -0.4645, -0.754, 0.3511, -0.3511, -0.868, 0.1285, -0.4796, -0.8681, -0.17, -0.6345, -0.754, 0.17, -0.6345, -0.754, 0.1285, -0.4796, -0.8681, -0.1287, -0.4804, -0.8676, -0.4645, -0.4645, -0.754, -0.17, -0.6345, -0.754, -0.1287, -0.4804, -0.8676, -0.3512, -0.3512, -0.8679, -0.6345, -0.1701, -0.754, -0.4645, -0.4645, -0.754, -0.3512, -0.3512, -0.8679, -0.4799, -0.1286, -0.8679, 0.17, 0.6345, -0.754, -0.17, 0.6345, -0.754, -0.1285, 0.4796, -0.868, 0.1285, 0.4797, -0.868, -0.17, 0.6345, -0.754, -0.4645, 0.4645, -0.754, -0.3514, 0.3514, -0.8678, -0.1285, 0.4796, -0.868, -0.1489, -0.5557, -0.8179, 0.1489, -0.5557, -0.8179, 0.1848, -0.6896, -0.7002, -0.1848, -0.6896, -0.7002, -0.4797, 0.1285, -0.868, -0.4799, -0.1286, -0.8679, -0.5557, -0.1489, -0.8179, -0.5557, 0.1489, -0.8179, 0.4798, 0.1286, -0.8679, 0.3511, 0.3511, -0.868, 0.4069, 0.4069, -0.8179, 0.5557, 0.1489, -0.8179, 0.1285, -0.4796, -0.8681, 0.3511, -0.3511, -0.868, 0.4068, -0.4068, -0.8179, 0.1489, -0.5557, -0.8179, -0.4799, -0.1286, -0.8679, -0.3512, -0.3512, -0.8679, -0.4068, -0.4068, -0.8179, -0.5557, -0.1489, -0.8179, 0.3511, 0.3511, -0.868, 0.1285, 0.4797, -0.868, 0.1489, 0.5557, -0.8179, 0.4069, 0.4069, -0.8179, -0.1285, 0.4796, -0.868, -0.3514, 0.3514, -0.8678, -0.4068, 0.4068, -0.8179, -0.1489, 0.5557, -0.8179, 0.3511, -0.3511, -0.868, 0.4797, -0.1285, -0.868, 0.5557, -0.1489, -0.8179, 0.4068, -0.4068, -0.8179, -0.3512, -0.3512, -0.8679, -0.1287, -0.4804, -0.8676, -0.1489, -0.5557, -0.8179, -0.4068, -0.4068, -0.8179, 0.1285, 0.4797, -0.868, -0.1285, 0.4796, -0.868, -0.1489, 0.5557, -0.8179, 0.1489, 0.5557, -0.8179, -0.3514, 0.3514, -0.8678, -0.4797, 0.1285, -0.868, -0.5557, 0.1489, -0.8179, -0.4068, 0.4068, -0.8179, 0.4797, -0.1285, -0.868, 0.4798, 0.1286, -0.8679, 0.5557, 0.1489, -0.8179, 0.5557, -0.1489, -0.8179, 0.6896, -0.1848, -0.7002, 0.6896, 0.1849, -0.7002, 0.9111, 0.2441, -0.3322, 0.9111, -0.2441, -0.3322, -0.5557, 0.1489, -0.8179, -0.5557, -0.1489, -0.8179, -0.6896, -0.1848, -0.7002, -0.6896, 0.1848, -0.7002, 0.5557, 0.1489, -0.8179, 0.4069, 0.4069, -0.8179, 0.5048, 0.5048, -0.7002, 0.6896, 0.1849, -0.7002, 0.1489, -0.5557, -0.8179, 0.4068, -0.4068, -0.8179, 0.5048, -0.5048, -0.7002, 0.1848, -0.6896, -0.7002, -0.5557, -0.1489, -0.8179, -0.4068, -0.4068, -0.8179, -0.5048, -0.5048, -0.7002, -0.6896, -0.1848, -0.7002, 0.4069, 0.4069, -0.8179, 0.1489, 0.5557, -0.8179, 0.1848, 0.6896, -0.7002, 0.5048, 0.5048, -0.7002, -0.1489, 0.5557, -0.8179, -0.4068, 0.4068, -0.8179, -0.5048, 0.5048, -0.7002, -0.1848, 0.6896, -0.7002, 0.4068, -0.4068, -0.8179, 0.5557, -0.1489, -0.8179, 0.6896, -0.1848, -0.7002, 0.5048, -0.5048, -0.7002, -0.4068, -0.4068, -0.8179, -0.1489, -0.5557, -0.8179, -0.1848, -0.6896, -0.7002, -0.5048, -0.5048, -0.7002, 0.1489, 0.5557, -0.8179, -0.1489, 0.5557, -0.8179, -0.1848, 0.6896, -0.7002, 0.1848, 0.6896, -0.7002, -0.4068, 0.4068, -0.8179, -0.5557, 0.1489, -0.8179, -0.6896, 0.1848, -0.7002, -0.5048, 0.5048, -0.7002, 0.5557, -0.1489, -0.8179, 0.5557, 0.1489, -0.8179, 0.6896, 0.1849, -0.7002, 0.6896, -0.1848, -0.7002, -0.1848, -0.6896, -0.7002, 0.1848, -0.6896, -0.7002, 0.2441, -0.9111, -0.3322, -0.2441, -0.9111, -0.3322, -0.6896, 0.1848, -0.7002, -0.6896, -0.1848, -0.7002, -0.9111, -0.2441, -0.3322, -0.9111, 0.2441, -0.3322, 0.6896, 0.1849, -0.7002, 0.5048, 0.5048, -0.7002, 0.6669, 0.6669, -0.3322, 0.9111, 0.2441, -0.3322, 0.1848, -0.6896, -0.7002, 0.5048, -0.5048, -0.7002, 0.6669, -0.6669, -0.3322, 0.2441, -0.9111, -0.3322, -0.6896, -0.1848, -0.7002, -0.5048, -0.5048, -0.7002, -0.6669, -0.6669, -0.3322, -0.9111, -0.2441, -0.3322, 0.5048, 0.5048, -0.7002, 0.1848, 0.6896, -0.7002, 0.2441, 0.9111, -0.3322, 0.6669, 0.6669, -0.3322, -0.1848, 0.6896, -0.7002, -0.5048, 0.5048, -0.7002, -0.6669, 0.6669, -0.3322, -0.2441, 0.9111, -0.3322, 0.5048, -0.5048, -0.7002, 0.6896, -0.1848, -0.7002, 0.9111, -0.2441, -0.3322, 0.6669, -0.6669, -0.3322, -0.5048, -0.5048, -0.7002, -0.1848, -0.6896, -0.7002, -0.2441, -0.9111, -0.3322, -0.6669, -0.6669, -0.3322, 0.1848, 0.6896, -0.7002, -0.1848, 0.6896, -0.7002, -0.2441, 0.9111, -0.3322, 0.2441, 0.9111, -0.3322, -0.5048, 0.5048, -0.7002, -0.6896, 0.1848, -0.7002, -0.9111, 0.2441, -0.3322, -0.6669, 0.6669, -0.3322, 0.4645, -0.4645, -0.754, 0.17, -0.6345, -0.754, 0.2472, -0.9224, -0.2967, 0.6753, -0.6753, -0.2967, -0.4645, -0.4645, -0.754, -0.6345, -0.1701, -0.754, -0.9224, -0.2472, -0.2967, -0.6753, -0.6753, -0.2967, 0.17, 0.6345, -0.754, 0.4645, 0.4645, -0.754, 0.6753, 0.6753, -0.2967, 0.2472, 0.9224, -0.2967, -0.4645, 0.4645, -0.754, -0.17, 0.6345, -0.754, -0.2472, 0.9224, -0.2967, -0.6753, 0.6753, -0.2967, 0.6345, -0.17, -0.754, 0.4645, -0.4645, -0.754, 0.6753, -0.6753, -0.2967, 0.9224, -0.2472, -0.2967, -0.17, -0.6345, -0.754, -0.4645, -0.4645, -0.754, -0.6753, -0.6753, -0.2967, -0.2472, -0.9224, -0.2967, -0.17, 0.6345, -0.754, 0.17, 0.6345, -0.754, 0.2472, 0.9224, -0.2967, -0.2472, 0.9224, -0.2967, -0.6345, 0.17, -0.754, -0.4645, 0.4645, -0.754, -0.6753, 0.6753, -0.2967, -0.9224, 0.2472, -0.2967, 0.6345, 0.17, -0.754, 0.6345, -0.17, -0.754, 0.9224, -0.2472, -0.2967, 0.9224, 0.2472, -0.2967, 0.17, -0.6345, -0.754, -0.17, -0.6345, -0.754, -0.2472, -0.9224, -0.2967, 0.2472, -0.9224, -0.2967, -0.6345, -0.1701, -0.754, -0.6345, 0.17, -0.754, -0.9224, 0.2472, -0.2967, -0.9224, -0.2472, -0.2967, -0.9659, 0.2588, 2.468e-07, -0.7071, 0.7071, -7.189e-08, -0.7071, 0.7071, -7.189e-08, -0.9659, 0.2588, 2.468e-07, -0.2588, 0.9659, -2.876e-07, 0.2588, 0.9659, -2.876e-07, 0.2588, 0.9659, -2.876e-07, -0.2588, 0.9659, -2.876e-07, -0.2588, -0.9659, 5.751e-07, -0.7071, -0.7071, 4.673e-07, -0.7071, -0.7071, 4.673e-07, -0.2588, -0.9659, 5.751e-07, 0.9659, -0.2588, -1.234e-07, 0.7071, -0.7071, -3.594e-08, 0.7071, -0.7071, -3.594e-08, 0.9659, -0.2588, -1.234e-07, -0.7071, 0.7071, -7.189e-08, -0.2588, 0.9659, -2.876e-07, -0.2588, 0.9659, -2.876e-07, -0.7071, 0.7071, -7.189e-08, 0.2588, 0.9659, -2.876e-07, 0.7071, 0.7071, -3.235e-07, 0.7071, 0.7071, -3.235e-07, 0.2588, 0.9659, -2.876e-07, -0.7071, -0.7071, 4.673e-07, -0.9659, -0.2588, 3.546e-07, -0.9659, -0.2588, 3.546e-07, -0.7071, -0.7071, 4.673e-07, 0.7071, -0.7071, -3.594e-08, 0.2588, -0.9659, 2.876e-07, 0.2588, -0.9659, 2.876e-07, 0.7071, -0.7071, -3.594e-08, 0.7071, 0.7071, -3.235e-07, 0.9659, 0.2588, -2.672e-07, 0.9659, 0.2588, -2.672e-07, 0.7071, 0.7071, -3.235e-07, -0.9659, -0.2588, 3.546e-07, -0.9659, 0.2588, 2.468e-07, -0.9659, 0.2588, 2.468e-07, -0.9659, -0.2588, 3.546e-07, 0.2588, -0.9659, 2.876e-07, -0.2588, -0.9659, 5.751e-07, -0.2588, -0.9659, 5.751e-07, 0.2588, -0.9659, 2.876e-07, 0.9659, 0.2588, -2.672e-07, 0.9659, -0.2588, -1.234e-07, 0.9659, -0.2588, -1.234e-07, 0.9659, 0.2588, -2.672e-07, 0.1886, 0.7039, 0.6848, 0.5153, 0.5153, 0.6848, 0.7071, 0.7071, -5.16e-07, 0.2588, 0.9659, -2.064e-06, -0.5153, -0.5153, 0.6848, -0.7039, -0.1886, 0.6848, -0.9659, -0.2588, 0.0, -0.7071, -0.7071, 0.0, 0.5153, -0.5153, 0.6848, 0.1886, -0.7039, 0.6848, 0.2588, -0.9659, -1.032e-06, 0.7071, -0.7071, 7.74e-07, 0.5153, 0.5153, 0.6848, 0.7039, 0.1886, 0.6848, 0.9659, 0.2588, 1.909e-06, 0.7071, 0.7071, -5.16e-07, -0.7039, -0.1886, 0.6848, -0.7039, 0.1886, 0.6848, -0.9659, 0.2588, 0.0, -0.9659, -0.2588, 0.0, 0.1886, -0.7039, 0.6848, -0.1886, -0.7039, 0.6848, -0.2588, -0.9659, -1.032e-06, 0.2588, -0.9659, -1.032e-06, 0.7039, 0.1886, 0.6848, 0.7039, -0.1886, 0.6848, 0.9659, -0.2588, 2.167e-06, 0.9659, 0.2588, 1.909e-06, -0.7039, 0.1886, 0.6848, -0.5153, 0.5153, 0.6848, -0.7071, 0.7071, -1.032e-06, -0.9659, 0.2588, 0.0, -0.1886, 0.7039, 0.6848, 0.1886, 0.7039, 0.6848, 0.2588, 0.9659, -2.064e-06, -0.2588, 0.9659, -2.064e-06, -0.1886, -0.7039, 0.6848, -0.5153, -0.5153, 0.6848, -0.7071, -0.7071, 0.0, -0.2588, -0.9659, -1.032e-06, 0.7039, -0.1886, 0.6848, 0.5153, -0.5153, 0.6848, 0.7071, -0.7071, 7.74e-07, 0.9659, -0.2588, 2.167e-06, -0.5153, 0.5153, 0.6848, -0.1886, 0.7039, 0.6848, -0.2588, 0.9659, -2.064e-06, -0.7071, 0.7071, -1.032e-06, -0.1696, -0.6329, 0.7554, -0.4633, -0.4633, 0.7554, -0.5153, -0.5153, 0.6848, -0.1886, -0.7039, 0.6848, -0.1697, 0.6329, 0.7554, 0.1696, 0.6329, 0.7554, 0.1886, 0.7039, 0.6848, -0.1886, 0.7039, 0.6848, -0.4633, -0.4633, 0.7554, -0.6329, -0.1696, 0.7554, -0.7039, -0.1886, 0.6848, -0.5153, -0.5153, 0.6848, 0.1696, 0.6329, 0.7554, 0.4633, 0.4633, 0.7554, 0.5153, 0.5153, 0.6848, 0.1886, 0.7039, 0.6848, -0.6329, -0.1696, 0.7554, -0.6329, 0.1696, 0.7554, -0.7039, 0.1886, 0.6848, -0.7039, -0.1886, 0.6848, 0.4633, 0.4633, 0.7554, 0.6329, 0.1696, 0.7554, 0.7039, 0.1886, 0.6848, 0.5153, 0.5153, 0.6848, -0.6329, 0.1696, 0.7554, -0.4633, 0.4633, 0.7554, -0.5153, 0.5153, 0.6848, -0.7039, 0.1886, 0.6848, 0.6329, 0.1696, 0.7554, 0.6329, -0.1696, 0.7554, 0.7039, -0.1886, 0.6848, 0.7039, 0.1886, 0.6848, -0.2341, 0.8737, 0.4265, -0.6396, 0.6396, 0.4265, -0.036, 0.03592, 0.9987, -0.01316, 0.04912, 0.9987, -0.6396, -0.6396, 0.4265, -0.8737, -0.2341, 0.4265, 0.7207, 0.1931, 0.6658, 0.5276, 0.5276, 0.6658, -0.8737, -0.2341, 0.4265, -0.8737, 0.2341, 0.4265, 0.7207, -0.1931, 0.6658, 0.7207, 0.1931, 0.6658, -0.8737, 0.2341, 0.4265, -0.6396, 0.6396, 0.4265, 0.5276, -0.5276, 0.6658, 0.7207, -0.1931, 0.6658, 0.8737, 0.2341, 0.4265, 0.8737, -0.2338, 0.4265, -0.7207, 0.1931, 0.6658, -0.7207, -0.1931, 0.6658, 0.8737, -0.2338, 0.4265, 0.6396, -0.6395, 0.4265, -0.5276, 0.5276, 0.6658, -0.7207, 0.1931, 0.6658, 0.6396, -0.6395, 0.4265, 0.2341, -0.8737, 0.4265, -0.1931, 0.7207, 0.6658, -0.5276, 0.5276, 0.6658, 0.6396, 0.6396, 0.4265, 0.8737, 0.2341, 0.4265, -0.7207, -0.1931, 0.6658, -0.5276, -0.5276, 0.6658, -0.6396, 0.6396, 0.4265, -0.2341, 0.8737, 0.4265, 0.1931, -0.7207, 0.6658, 0.5276, -0.5276, 0.6658, -0.2341, -0.8737, 0.4265, -0.6396, -0.6396, 0.4265, 0.5276, 0.5276, 0.6658, 0.1931, 0.7207, 0.6658, 0.2341, -0.8737, 0.4265, -0.2341, -0.8737, 0.4265, 0.1931, 0.7207, 0.6658, -0.1931, 0.7207, 0.6658, -0.2341, 0.8737, 0.4265, 0.2341, 0.8737, 0.4265, -0.1931, -0.7207, 0.6658, 0.1931, -0.7207, 0.6658, 0.2341, 0.8737, 0.4265, 0.6396, 0.6396, 0.4265, -0.5276, -0.5276, 0.6658, -0.1931, -0.7207, 0.6658, -0.04913, -0.01311, 0.9987, -0.036, -0.03592, 0.9987, -0.01321, -0.04911, 0.9987, 0.01311, -0.04913, 0.9987, 0.03592, -0.036, 0.9987, 0.04911, -0.01321, 0.9987, 0.04913, 0.01311, 0.9987, 0.036, 0.03592, 0.9987, 0.01321, 0.04911, 0.9987, -0.01316, 0.04912, 0.9987, -0.036, 0.03592, 0.9987, -0.04911, 0.01321, 0.9987, 0.6396, -0.6395, 0.4265, 0.8737, -0.2338, 0.4265, 0.04911, -0.01321, 0.9987, 0.03592, -0.036, 0.9987, 0.6396, 0.6396, 0.4265, 0.2341, 0.8737, 0.4265, 0.01321, 0.04911, 0.9987, 0.036, 0.03592, 0.9987, -0.8737, 0.2341, 0.4265, -0.8737, -0.2341, 0.4265, -0.04913, -0.01311, 0.9987, -0.04911, 0.01321, 0.9987, -0.6396, -0.6396, 0.4265, -0.2341, -0.8737, 0.4265, -0.01321, -0.04911, 0.9987, -0.036, -0.03592, 0.9987, 0.2341, -0.8737, 0.4265, 0.6396, -0.6395, 0.4265, 0.03592, -0.036, 0.9987, 0.01311, -0.04913, 0.9987, -0.6396, 0.6396, 0.4265, -0.8737, 0.2341, 0.4265, -0.04911, 0.01321, 0.9987, -0.036, 0.03592, 0.9987, -0.2341, -0.8737, 0.4265, 0.2341, -0.8737, 0.4265, 0.01311, -0.04913, 0.9987, -0.01321, -0.04911, 0.9987, 0.8737, 0.2341, 0.4265, 0.6396, 0.6396, 0.4265, 0.036, 0.03592, 0.9987, 0.04913, 0.01311, 0.9987, 0.8737, -0.2338, 0.4265, 0.8737, 0.2341, 0.4265, 0.04913, 0.01311, 0.9987, 0.04911, -0.01321, 0.9987, 0.2341, 0.8737, 0.4265, -0.2341, 0.8737, 0.4265, -0.01316, 0.04912, 0.9987, 0.01321, 0.04911, 0.9987, -0.8737, -0.2341, 0.4265, -0.6396, -0.6396, 0.4265, -0.036, -0.03592, 0.9987, -0.04913, -0.01311, 0.9987])] * 3)])
me_glasscylinder = bpy.data.meshes.new('GlassCylinder')
me_glasscylinder.from_pydata([(1.058, -1.058, 2.658), (1.446, -0.3873, 2.658), (-1.446, -0.3873, 2.658), (-1.058, -1.058, 2.658), (-1.058, 1.058, 2.658), (-1.446, 0.3873, 2.658), (-0.3873, 1.446, 2.658), (0.3873, 1.446, 2.658), (-0.3873, -1.446, 2.658), (0.3873, -1.446, 2.658), (1.446, 0.3873, 2.658), (1.058, 1.058, 2.658), (0.9596, -0.9596, 3.083), (1.311, -0.3512, 3.083), (-1.311, -0.3512, 3.083), (-0.9596, -0.9596, 3.083), (-0.9596, 0.9596, 3.083), (-1.311, 0.3512, 3.083), (-0.3512, 1.311, 3.083), (0.3512, 1.311, 3.083), (-0.3512, -1.311, 3.083), (0.3512, -1.311, 3.083), (1.311, 0.3512, 3.083), (0.9596, 0.9596, 3.083), (0.6442, -0.6442, 3.398), (0.8799, -0.2358, 3.398), (-0.8799, -0.2358, 3.398), (-0.6442, -0.6442, 3.398), (-0.6442, 0.6442, 3.398), (-0.8799, 0.2358, 3.398), (-0.2358, 0.8799, 3.398), (0.2358, 0.8799, 3.398), (-0.2358, -0.8799, 3.398), (0.2358, -0.8799, 3.398), (0.8799, 0.2358, 3.398), (0.6442, 0.6442, 3.398), (0.3428, -0.3428, 3.494), (0.4683, -0.1255, 3.494), (-0.4683, -0.1255, 3.494), (-0.3428, -0.3428, 3.494), (-0.3428, 0.3428, 3.494), (-0.4683, 0.1255, 3.494), (-0.1255, 0.4683, 3.494), (0.1255, 0.4683, 3.494), (-0.1255, -0.4683, 3.494), (0.1255, -0.4683, 3.494), (0.4683, 0.1255, 3.494), (0.3428, 0.3428, 3.494), (1.352, 0.3621, 2.658), (0.9894, 0.9894, 2.658), (1.352, -0.3621, 2.658), (0.9894, -0.9894, 2.658), (-1.352, 0.3621, 2.658), (-1.352, -0.3621, 2.658), (-0.9894, 0.9894, 2.658), (-0.3621, 1.352, 2.658), (-0.9894, -0.9894, 2.658), (0.3621, -1.352, 2.658), (0.3621, 1.352, 2.658), (-0.3621, -1.352, 2.658), (1.226, 0.3284, 3.083), (0.8971, 0.8971, 3.083), (1.226, -0.3284, 3.083), (0.8971, -0.8971, 3.083), (-1.226, 0.3284, 3.083), (-1.226, -0.3284, 3.083), (-0.8971, 0.8971, 3.083), (-0.3284, 1.226, 3.083), (-0.8971, -0.8971, 3.083), (0.3284, -1.226, 3.083), (0.3284, 1.226, 3.083), (-0.3284, -1.226, 3.083), (0.8227, 0.2204, 3.398), (0.6023, 0.6023, 3.398), (0.8227, -0.2204, 3.398), (0.6023, -0.6023, 3.398), (-0.8227, 0.2204, 3.398), (-0.8227, -0.2204, 3.398), (-0.6023, 0.6023, 3.398), (-0.2204, 0.8227, 3.398), (-0.6023, -0.6023, 3.398), (0.2204, -0.8227, 3.398), (0.2204, 0.8227, 3.398), (-0.2204, -0.8227, 3.398), (0.4378, 0.1173, 3.49), (0.3205, 0.3205, 3.49), (0.4378, -0.1173, 3.49), (0.3205, -0.3205, 3.49), (-0.4378, 0.1173, 3.49), (-0.4378, -0.1173, 3.49), (-0.3205, 0.3205, 3.49), (-0.1173, 0.4378, 3.49), (-0.3205, -0.3205, 3.49), (0.1173, -0.4378, 3.49), (0.1173, 0.4378, 3.49), (-0.1173, -0.4378, 3.49), (-0.7228, -1.252, 2.658), (1.252, -0.7228, 2.658), (0.7228, 1.252, 2.658), (0.7228, -1.252, 2.658), (4.768e-07, -1.446, 2.658), (-1.446, -5.066e-07, 2.658), (1.446, 0.3873, 1.768), (1.446, 2.086e-07, 2.658), (1.446, -0.3873, 1.768), (-0.3873, 1.446, 1.768), (0.0, 1.446, 2.658), (0.3873, 1.446, 1.768), (-1.446, -0.3873, 1.768), (-1.446, 0.3873, 1.768), (0.3873, -1.446, 1.768), (-0.3873, -1.446, 1.768), (1.058, -1.058, 1.768), (1.058, 1.058, 1.768), (-1.058, -1.058, 1.768), (-1.252, -0.7228, 2.658), (-1.252, 0.7228, 2.658), (-1.058, 1.058, 1.768), (1.252, 0.7228, 2.658), (-0.7228, 1.252, 2.658), (1.17, -0.6758, 2.658), (-2.384e-07, 1.352, 2.658), (1.352, 2.086e-07, 2.658), (0.6758, 1.17, 2.658), (1.17, 0.6758, 2.658), (0.6758, -1.17, 2.658), (-1.352, -0.3621, 1.768), (-1.17, -0.6758, 2.658), (-0.9894, -0.9894, 1.768), (0.3621, -1.352, 1.768), (0.9894, -0.9894, 1.768), (1.352, 0.3621, 1.768), (0.9894, 0.9894, 1.768), (0.3621, 1.352, 1.768), (1.352, -0.3621, 1.768), (-0.3621, 1.352, 1.768), (-0.3621, -1.352, 1.768), (4.768e-07, -1.352, 2.658), (-1.352, 0.3621, 1.768), (-1.352, -4.47e-07, 2.658), (-0.6758, -1.17, 2.658), (-0.9894, 0.9894, 1.768), (-1.17, 0.6758, 2.658), (-0.6758, 1.17, 2.658), (-0.6758, 1.17, 1.768), (-1.17, 0.6758, 1.768), (-0.6758, -1.17, 1.768), (-1.352, -4.47e-07, 1.768), (4.768e-07, -1.352, 1.768), (1.17, -0.6758, 1.768), (-2.384e-07, 1.352, 1.768), (1.352, 2.086e-07, 1.768), (0.6758, 1.17, 1.768), (1.17, 0.6758, 1.768), (0.6758, -1.17, 1.768), (-1.17, -0.6758, 1.768), (-0.7228, 1.252, 1.768), (1.252, 0.7228, 1.768), (-1.252, 0.7228, 1.768), (-1.252, -0.7228, 1.768), (-0.7228, -1.252, 1.768), (1.252, -0.7228, 1.768), (0.7228, 1.252, 1.768), (0.7228, -1.252, 1.768), (4.768e-07, -1.446, 1.768), (-1.446, -5.066e-07, 1.768), (0.0, 1.446, 1.768), (1.446, 2.086e-07, 1.768)], [], [(3, 96, 8, 20, 15), (0, 97, 1, 13, 12), (11, 98, 7, 19, 23), (9, 99, 0, 12, 21), (8, 100, 9, 21, 20), (5, 101, 2, 14, 17), (167, 102, 10, 103), (166, 105, 6, 106), (165, 108, 2, 101), (164, 110, 9, 100), (163, 112, 0, 99), (162, 107, 7, 98), (161, 104, 1, 97), (160, 111, 8, 96), (159, 114, 3, 115), (158, 109, 5, 116), (157, 113, 11, 118), (156, 117, 4, 119), (12, 13, 25, 24), (23, 19, 31, 35), (21, 12, 24, 33), (20, 21, 33, 32), (17, 14, 26, 29), (19, 18, 30, 31), (2, 115, 3, 15, 14), (4, 116, 5, 17, 16), (10, 118, 11, 23, 22), (6, 119, 4, 16, 18), (1, 103, 10, 22, 13), (7, 106, 6, 18, 19), (25, 34, 46, 37), (30, 28, 40, 42), (34, 35, 47, 46), (28, 29, 41, 40), (26, 27, 39, 38), (27, 32, 44, 39), (15, 20, 32, 27), (14, 15, 27, 26), (16, 17, 29, 28), (22, 23, 35, 34), (18, 16, 28, 30), (13, 22, 34, 25), (36, 37, 46, 47, 43, 42, 40, 41, 38, 39, 44, 45), (31, 30, 42, 43), (29, 26, 38, 41), (32, 33, 45, 44), (33, 24, 36, 45), (35, 31, 43, 47), (24, 25, 37, 36), (50, 120, 51, 63, 62), (55, 121, 58, 70, 67), (48, 122, 50, 62, 60), (58, 123, 49, 61, 70), (49, 124, 48, 60, 61), (51, 125, 57, 69, 63), (155, 126, 53, 127), (154, 129, 57, 125), (153, 131, 48, 124), (152, 132, 49, 123), (151, 134, 50, 122), (150, 133, 58, 121), (149, 130, 51, 120), (148, 136, 59, 137), (147, 138, 52, 139), (146, 128, 56, 140), (145, 141, 54, 142), (144, 135, 55, 143), (67, 70, 82, 79), (60, 62, 74, 72), (70, 61, 73, 82), (61, 60, 72, 73), (63, 69, 81, 75), (68, 65, 77, 80), (57, 137, 59, 71, 69), (53, 139, 52, 64, 65), (59, 140, 56, 68, 71), (52, 142, 54, 66, 64), (54, 143, 55, 67, 66), (56, 127, 53, 65, 68), (78, 79, 91, 90), (76, 78, 90, 88), (83, 80, 92, 95), (77, 76, 88, 89), (81, 83, 95, 93), (74, 75, 87, 86), (62, 63, 75, 74), (69, 71, 83, 81), (65, 64, 76, 77), (71, 68, 80, 83), (64, 66, 78, 76), (66, 67, 79, 78), (84, 86, 87, 93, 95, 92, 89, 88, 90, 91, 94, 85), (80, 77, 89, 92), (75, 81, 93, 87), (73, 72, 84, 85), (82, 73, 85, 94), (72, 74, 86, 84), (79, 82, 94, 91), (141, 144, 143, 54), (138, 145, 142, 52), (136, 146, 140, 59), (126, 147, 139, 53), (129, 148, 137, 57), (134, 149, 120, 50), (135, 150, 121, 55), (131, 151, 122, 48), (133, 152, 123, 58), (132, 153, 124, 49), (130, 154, 125, 51), (128, 155, 127, 56), (105, 156, 119, 6), (102, 157, 118, 10), (117, 158, 116, 4), (108, 159, 115, 2), (114, 160, 96, 3), (112, 161, 97, 0), (113, 162, 98, 11), (110, 163, 99, 9), (111, 164, 100, 8), (109, 165, 101, 5), (107, 166, 106, 7), (104, 167, 103, 1)])
me_glasscylinder.polygons.foreach_set('use_smooth', [True] * 122)
_uv = me_glasscylinder.uv_layers.new(name='UVMap')
_uv.uv.foreach_set('vector', [0.8005, 0.6879, 0.8115, 0.6879, 0.8225, 0.6879, 0.8225, 0.7004, 0.8005, 0.7004, 0.8666, 0.6879, 0.8776, 0.6879, 0.8886, 0.6879, 0.8886, 0.7004, 0.8666, 0.7004, 0.4611, 0.8565, 0.4721, 0.8565, 0.4832, 0.8565, 0.4832, 0.869, 0.4611, 0.869, 0.8446, 0.6879, 0.8556, 0.6879, 0.8666, 0.6879, 0.8666, 0.7004, 0.8446, 0.7004, 0.8225, 0.6879, 0.8336, 0.6879, 0.8446, 0.6879, 0.8446, 0.7004, 0.8225, 0.7004, 0.7565, 0.6879, 0.7675, 0.6879, 0.7785, 0.6879, 0.7785, 0.7004, 0.7565, 0.7004, 0.4281, 0.8316, 0.4391, 0.8316, 0.4391, 0.8565, 0.4281, 0.8565, 0.4942, 0.8316, 0.5052, 0.8316, 0.5052, 0.8565, 0.4942, 0.8565, 0.7675, 0.6631, 0.7785, 0.6631, 0.7785, 0.6879, 0.7675, 0.6879, 0.8336, 0.6631, 0.8446, 0.6631, 0.8446, 0.6879, 0.8336, 0.6879, 0.8556, 0.6631, 0.8666, 0.6631, 0.8666, 0.6879, 0.8556, 0.6879, 0.4721, 0.8316, 0.4832, 0.8316, 0.4832, 0.8565, 0.4721, 0.8565, 0.8776, 0.6631, 0.8886, 0.6631, 0.8886, 0.6879, 0.8776, 0.6879, 0.8115, 0.6631, 0.8225, 0.6631, 0.8225, 0.6879, 0.8115, 0.6879, 0.7895, 0.6631, 0.8005, 0.6631, 0.8005, 0.6879, 0.7895, 0.6879, 0.5382, 0.8316, 0.5492, 0.8316, 0.5492, 0.8565, 0.5382, 0.8565, 0.4501, 0.8316, 0.4611, 0.8316, 0.4611, 0.8565, 0.4501, 0.8565, 0.5162, 0.8316, 0.5272, 0.8316, 0.5272, 0.8565, 0.5162, 0.8565, 0.8666, 0.7004, 0.8886, 0.7004, 0.8886, 0.7156, 0.8666, 0.7156, 0.4611, 0.869, 0.4832, 0.869, 0.4832, 0.8842, 0.4611, 0.8842, 0.8446, 0.7004, 0.8666, 0.7004, 0.8666, 0.7156, 0.8446, 0.7156, 0.8225, 0.7004, 0.8446, 0.7004, 0.8446, 0.7156, 0.8225, 0.7156, 0.7565, 0.7004, 0.7785, 0.7004, 0.7785, 0.7156, 0.7565, 0.7156, 0.4832, 0.869, 0.5052, 0.869, 0.5052, 0.8842, 0.4832, 0.8842, 0.7785, 0.6879, 0.7895, 0.6879, 0.8005, 0.6879, 0.8005, 0.7004, 0.7785, 0.7004, 0.5272, 0.8565, 0.5382, 0.8565, 0.5492, 0.8565, 0.5492, 0.869, 0.5272, 0.869, 0.4391, 0.8565, 0.4501, 0.8565, 0.4611, 0.8565, 0.4611, 0.869, 0.4391, 0.869, 0.5052, 0.8565, 0.5162, 0.8565, 0.5272, 0.8565, 0.5272, 0.869, 0.5052, 0.869, 0.4171, 0.8565, 0.4281, 0.8565, 0.4391, 0.8565, 0.4391, 0.869, 0.4171, 0.869, 0.4832, 0.8565, 0.4942, 0.8565, 0.5052, 0.8565, 0.5052, 0.869, 0.4832, 0.869, 0.4171, 0.8842, 0.4391, 0.8842, 0.4391, 0.8964, 0.4171, 0.8964, 0.5052, 0.8842, 0.5272, 0.8842, 0.5272, 0.8964, 0.5052, 0.8964, 0.4391, 0.8842, 0.4611, 0.8842, 0.4611, 0.8964, 0.4391, 0.8964, 0.5272, 0.8842, 0.5492, 0.8842, 0.5492, 0.8964, 0.5272, 0.8964, 0.7785, 0.7156, 0.8005, 0.7156, 0.8005, 0.7278, 0.7785, 0.7278, 0.8005, 0.7156, 0.8225, 0.7156, 0.8225, 0.7278, 0.8005, 0.7278, 0.8005, 0.7004, 0.8225, 0.7004, 0.8225, 0.7156, 0.8005, 0.7156, 0.7785, 0.7004, 0.8005, 0.7004, 0.8005, 0.7156, 0.7785, 0.7156, 0.5272, 0.869, 0.5492, 0.869, 0.5492, 0.8842, 0.5272, 0.8842, 0.4391, 0.869, 0.4611, 0.869, 0.4611, 0.8842, 0.4391, 0.8842, 0.5052, 0.869, 0.5272, 0.869, 0.5272, 0.8842, 0.5052, 0.8842, 0.4171, 0.869, 0.4391, 0.869, 0.4391, 0.8842, 0.4171, 0.8842, 0.3167, 0.0301, 0.3093, 0.03438, 0.3007, 0.03438, 0.2933, 0.0301, 0.289, 0.02268, 0.289, 0.01411, 0.2933, 0.006693, 0.3007, 0.002409, 0.3093, 0.002409, 0.3167, 0.006693, 0.321, 0.01411, 0.321, 0.02268, 0.4832, 0.8842, 0.5052, 0.8842, 0.5052, 0.8964, 0.4832, 0.8964, 0.7565, 0.7156, 0.7785, 0.7156, 0.7785, 0.7278, 0.7565, 0.7278, 0.8225, 0.7156, 0.8446, 0.7156, 0.8446, 0.7278, 0.8225, 0.7278, 0.8446, 0.7156, 0.8666, 0.7156, 0.8666, 0.7278, 0.8446, 0.7278, 0.4611, 0.8842, 0.4832, 0.8842, 0.4832, 0.8964, 0.4611, 0.8964, 0.8666, 0.7156, 0.8886, 0.7156, 0.8886, 0.7278, 0.8666, 0.7278, 0.002411, 0.05987, 0.01453, 0.05987, 0.02665, 0.05987, 0.02665, 0.07424, 0.002411, 0.07424, 0.5955, 0.8613, 0.6058, 0.8613, 0.6162, 0.8613, 0.6162, 0.8737, 0.5955, 0.8737, 0.6576, 0.8613, 0.6679, 0.8613, 0.6783, 0.8613, 0.6783, 0.8737, 0.6576, 0.8737, 0.6162, 0.8613, 0.6265, 0.8613, 0.6369, 0.8613, 0.6369, 0.8737, 0.6162, 0.8737, 0.6369, 0.8613, 0.6472, 0.8613, 0.6576, 0.8613, 0.6576, 0.8737, 0.6369, 0.8737, 0.02665, 0.05987, 0.03877, 0.05987, 0.05089, 0.05987, 0.05089, 0.07424, 0.02665, 0.07424, 0.1115, 0.03114, 0.1236, 0.03114, 0.1236, 0.05987, 0.1115, 0.05987, 0.03877, 0.03114, 0.05089, 0.03114, 0.05089, 0.05987, 0.03877, 0.05987, 0.6472, 0.8365, 0.6576, 0.8365, 0.6576, 0.8613, 0.6472, 0.8613, 0.6265, 0.8365, 0.6369, 0.8365, 0.6369, 0.8613, 0.6265, 0.8613, 0.6679, 0.8365, 0.6783, 0.8365, 0.6783, 0.8613, 0.6679, 0.8613, 0.6058, 0.8365, 0.6162, 0.8365, 0.6162, 0.8613, 0.6058, 0.8613, 0.01453, 0.03114, 0.02665, 0.03114, 0.02665, 0.05987, 0.01453, 0.05987, 0.06301, 0.03114, 0.07513, 0.03114, 0.07513, 0.05987, 0.06301, 0.05987, 0.1357, 0.03114, 0.1478, 0.03114, 0.1478, 0.05987, 0.1357, 0.05987, 0.08725, 0.03114, 0.09937, 0.03114, 0.09937, 0.05987, 0.08725, 0.05987, 0.5644, 0.8365, 0.5748, 0.8365, 0.5748, 0.8613, 0.5644, 0.8613, 0.5851, 0.8365, 0.5955, 0.8365, 0.5955, 0.8613, 0.5851, 0.8613, 0.5955, 0.8737, 0.6162, 0.8737, 0.6162, 0.8883, 0.5955, 0.8883, 0.6576, 0.8737, 0.6783, 0.8737, 0.6783, 0.8883, 0.6576, 0.8883, 0.6162, 0.8737, 0.6369, 0.8737, 0.6369, 0.8883, 0.6162, 0.8883, 0.6369, 0.8737, 0.6576, 0.8737, 0.6576, 0.8883, 0.6369, 0.8883, 0.02665, 0.07424, 0.05089, 0.07424, 0.05089, 0.09111, 0.02665, 0.09111, 0.09937, 0.07424, 0.1236, 0.07424, 0.1236, 0.09111, 0.09937, 0.09111, 0.05089, 0.05987, 0.06301, 0.05987, 0.07513, 0.05987, 0.07513, 0.07424, 0.05089, 0.07424, 0.1236, 0.05987, 0.1357, 0.05987, 0.1478, 0.05987, 0.1478, 0.07424, 0.1236, 0.07424, 0.07513, 0.05987, 0.08725, 0.05987, 0.09937, 0.05987, 0.09937, 0.07424, 0.07513, 0.07424, 0.5541, 0.8613, 0.5644, 0.8613, 0.5748, 0.8613, 0.5748, 0.8737, 0.5541, 0.8737, 0.5748, 0.8613, 0.5851, 0.8613, 0.5955, 0.8613, 0.5955, 0.8737, 0.5748, 0.8737, 0.09937, 0.05987, 0.1115, 0.05987, 0.1236, 0.05987, 0.1236, 0.07424, 0.09937, 0.07424, 0.5748, 0.8883, 0.5955, 0.8883, 0.5955, 0.8997, 0.5748, 0.8997, 0.5541, 0.8883, 0.5748, 0.8883, 0.5748, 0.8997, 0.5541, 0.8997, 0.07513, 0.09111, 0.09937, 0.09111, 0.09937, 0.1043, 0.07513, 0.1043, 0.1236, 0.09111, 0.1478, 0.09111, 0.1478, 0.1043, 0.1236, 0.1043, 0.05089, 0.09111, 0.07513, 0.09111, 0.07513, 0.1043, 0.05089, 0.1043, 0.002411, 0.09111, 0.02665, 0.09111, 0.02665, 0.1043, 0.002411, 0.1043, 0.002411, 0.07424, 0.02665, 0.07424, 0.02665, 0.09111, 0.002411, 0.09111, 0.05089, 0.07424, 0.07513, 0.07424, 0.07513, 0.09111, 0.05089, 0.09111, 0.1236, 0.07424, 0.1478, 0.07424, 0.1478, 0.09111, 0.1236, 0.09111, 0.07513, 0.07424, 0.09937, 0.07424, 0.09937, 0.09111, 0.07513, 0.09111, 0.5541, 0.8737, 0.5748, 0.8737, 0.5748, 0.8883, 0.5541, 0.8883, 0.5748, 0.8737, 0.5955, 0.8737, 0.5955, 0.8883, 0.5748, 0.8883, 0.4595, 0.02136, 0.4555, 0.0283, 0.4486, 0.0323, 0.4406, 0.0323, 0.4337, 0.0283, 0.4296, 0.02136, 0.4296, 0.01335, 0.4337, 0.006413, 0.4406, 0.002408, 0.4486, 0.002408, 0.4555, 0.006413, 0.4595, 0.01335, 0.09937, 0.09111, 0.1236, 0.09111, 0.1236, 0.1043, 0.09937, 0.1043, 0.02665, 0.09111, 0.05089, 0.09111, 0.05089, 0.1043, 0.02665, 0.1043, 0.6369, 0.8883, 0.6576, 0.8883, 0.6576, 0.8997, 0.6369, 0.8997, 0.6162, 0.8883, 0.6369, 0.8883, 0.6369, 0.8997, 0.6162, 0.8997, 0.6576, 0.8883, 0.6783, 0.8883, 0.6783, 0.8997, 0.6576, 0.8997, 0.5955, 0.8883, 0.6162, 0.8883, 0.6162, 0.8997, 0.5955, 0.8997, 0.5748, 0.8365, 0.5851, 0.8365, 0.5851, 0.8613, 0.5748, 0.8613, 0.5541, 0.8365, 0.5644, 0.8365, 0.5644, 0.8613, 0.5541, 0.8613, 0.07513, 0.03114, 0.08725, 0.03114, 0.08725, 0.05987, 0.07513, 0.05987, 0.1236, 0.03114, 0.1357, 0.03114, 0.1357, 0.05987, 0.1236, 0.05987, 0.05089, 0.03114, 0.06301, 0.03114, 0.06301, 0.05987, 0.05089, 0.05987, 0.002411, 0.03114, 0.01453, 0.03114, 0.01453, 0.05987, 0.002411, 0.05987, 0.5955, 0.8365, 0.6058, 0.8365, 0.6058, 0.8613, 0.5955, 0.8613, 0.6576, 0.8365, 0.6679, 0.8365, 0.6679, 0.8613, 0.6576, 0.8613, 0.6162, 0.8365, 0.6265, 0.8365, 0.6265, 0.8613, 0.6162, 0.8613, 0.6369, 0.8365, 0.6472, 0.8365, 0.6472, 0.8613, 0.6369, 0.8613, 0.02665, 0.03114, 0.03877, 0.03114, 0.03877, 0.05987, 0.02665, 0.05987, 0.09937, 0.03114, 0.1115, 0.03114, 0.1115, 0.05987, 0.09937, 0.05987, 0.5052, 0.8316, 0.5162, 0.8316, 0.5162, 0.8565, 0.5052, 0.8565, 0.4391, 0.8316, 0.4501, 0.8316, 0.4501, 0.8565, 0.4391, 0.8565, 0.5272, 0.8316, 0.5382, 0.8316, 0.5382, 0.8565, 0.5272, 0.8565, 0.7785, 0.6631, 0.7895, 0.6631, 0.7895, 0.6879, 0.7785, 0.6879, 0.8005, 0.6631, 0.8115, 0.6631, 0.8115, 0.6879, 0.8005, 0.6879, 0.8666, 0.6631, 0.8776, 0.6631, 0.8776, 0.6879, 0.8666, 0.6879, 0.4611, 0.8316, 0.4721, 0.8316, 0.4721, 0.8565, 0.4611, 0.8565, 0.8446, 0.6631, 0.8556, 0.6631, 0.8556, 0.6879, 0.8446, 0.6879, 0.8225, 0.6631, 0.8336, 0.6631, 0.8336, 0.6879, 0.8225, 0.6879, 0.7565, 0.6631, 0.7675, 0.6631, 0.7675, 0.6879, 0.7565, 0.6879, 0.4832, 0.8316, 0.4942, 0.8316, 0.4942, 0.8565, 0.4832, 0.8565, 0.4171, 0.8316, 0.4281, 0.8316, 0.4281, 0.8565, 0.4171, 0.8565])
me_glasscylinder.materials.append(mat_glassmaterial)
me_glasscylinder.use_remesh_fix_poles = True
me_glasscylinder.use_remesh_preserve_attributes = False
me_glasscylinder.update()
me_glasscylinder.normals_split_custom_set([tuple(v) for v in zip(*[iter([-0.7058, -0.7058, 0.06077, -0.56, -0.821, 0.111, -0.2583, -0.9642, 0.06077, -0.2089, -0.7796, 0.5904, -0.5707, -0.5707, 0.5904, 0.7058, -0.7058, 0.06077, 0.821, -0.56, 0.111, 0.9642, -0.2583, 0.06077, 0.7796, -0.2089, 0.5904, 0.5707, -0.5707, 0.5904, 0.7058, 0.7058, 0.06077, 0.56, 0.821, 0.1111, 0.2583, 0.9641, 0.06077, 0.2089, 0.7796, 0.5904, 0.5707, 0.5707, 0.5904, 0.2583, -0.9641, 0.06077, 0.4958, -0.8658, 0.06799, 0.7058, -0.7058, 0.06077, 0.5707, -0.5707, 0.5904, 0.2089, -0.7796, 0.5904, -0.2583, -0.9642, 0.06077, -0.04464, -0.9958, 0.0804, 0.2583, -0.9641, 0.06077, 0.2089, -0.7796, 0.5904, -0.2089, -0.7796, 0.5904, -0.9641, 0.2583, 0.06077, -0.991, 0.07442, 0.1111, -0.9641, -0.2584, 0.06077, -0.7796, -0.2089, 0.5904, -0.7796, 0.2089, 0.5904, 0.9991, 0.02861, 0.02981, 0.9733, 0.2274, 0.03097, 0.9641, 0.2583, 0.06077, 0.9778, 0.07265, 0.1963, -0.02861, 0.9991, 0.02981, -0.2274, 0.9733, 0.03097, -0.2583, 0.9641, 0.06077, -0.07265, 0.9778, 0.1963, -0.9991, 9.905e-06, 0.04131, -0.9765, -0.2154, -3.91e-09, -0.9641, -0.2584, 0.06077, -0.991, 0.07442, 0.1111, -0.0286, -0.9991, 0.02981, 0.2274, -0.9733, -0.03098, 0.2583, -0.9641, 0.06077, -0.04464, -0.9958, 0.0804, 0.4748, -0.8796, 0.02981, 0.6836, -0.7292, -0.03097, 0.7058, -0.7058, 0.06077, 0.4958, -0.8658, 0.06799, 0.4996, 0.8653, 0.04131, 0.3018, 0.9534, -3.91e-09, 0.2583, 0.9641, 0.06077, 0.56, 0.821, 0.1111, 0.8653, -0.4996, 0.04131, 0.9534, -0.3018, -1.714e-05, 0.9642, -0.2583, 0.06077, 0.821, -0.56, 0.111, -0.4996, -0.8653, 0.04131, -0.3018, -0.9534, -3.91e-09, -0.2583, -0.9642, 0.06077, -0.56, -0.821, 0.111, -0.8796, -0.4748, 0.02981, -0.7292, -0.6836, -0.03097, -0.7058, -0.7058, 0.06077, -0.8832, -0.426, 0.1963, -0.851, 0.5243, 0.02981, -0.9566, 0.2897, -0.03097, -0.9641, 0.2583, 0.06077, -0.8426, 0.4838, 0.2365, 0.8796, 0.4748, 0.02981, 0.7292, 0.6836, -0.03097, 0.7058, 0.7058, 0.06077, 0.8637, 0.4506, 0.2258, -0.5353, 0.8446, 0.0, -0.7064, 0.7064, 0.04473, -0.6291, 0.7613, 0.157, -0.5357, 0.8406, 0.0798, 0.5707, -0.5707, 0.5904, 0.7796, -0.2089, 0.5904, 0.4508, -0.1208, 0.8844, 0.33, -0.33, 0.8844, 0.5707, 0.5707, 0.5904, 0.2089, 0.7796, 0.5904, 0.1208, 0.4508, 0.8844, 0.33, 0.33, 0.8844, 0.2089, -0.7796, 0.5904, 0.5707, -0.5707, 0.5904, 0.33, -0.33, 0.8844, 0.1208, -0.4508, 0.8844, -0.2089, -0.7796, 0.5904, 0.2089, -0.7796, 0.5904, 0.1208, -0.4508, 0.8844, -0.1208, -0.4508, 0.8844, -0.7796, 0.2089, 0.5904, -0.7796, -0.2089, 0.5904, -0.4508, -0.1208, 0.8844, -0.4508, 0.1208, 0.8844, 0.2089, 0.7796, 0.5904, -0.2089, 0.7796, 0.5904, -0.1208, 0.4508, 0.8844, 0.1208, 0.4508, 0.8844, -0.9641, -0.2584, 0.06077, -0.8832, -0.426, 0.1963, -0.7058, -0.7058, 0.06077, -0.5707, -0.5707, 0.5904, -0.7796, -0.2089, 0.5904, -0.6291, 0.7613, 0.157, -0.8426, 0.4838, 0.2365, -0.9641, 0.2583, 0.06077, -0.7796, 0.2089, 0.5904, -0.5707, 0.5707, 0.5904, 0.9641, 0.2583, 0.06077, 0.8637, 0.4506, 0.2258, 0.7058, 0.7058, 0.06077, 0.5707, 0.5707, 0.5904, 0.7796, 0.2089, 0.5904, -0.2583, 0.9641, 0.06077, -0.5357, 0.8406, 0.0798, -0.6291, 0.7613, 0.157, -0.5707, 0.5707, 0.5904, -0.2089, 0.7796, 0.5904, 0.9642, -0.2583, 0.06077, 0.9778, 0.07265, 0.1963, 0.9641, 0.2583, 0.06077, 0.7796, 0.2089, 0.5904, 0.7796, -0.2089, 0.5904, 0.2583, 0.9641, 0.06077, -0.07265, 0.9778, 0.1963, -0.2583, 0.9641, 0.06077, -0.2089, 0.7796, 0.5904, 0.2089, 0.7796, 0.5904, 0.4508, -0.1208, 0.8844, 0.4508, 0.1208, 0.8844, 0.06476, 0.01735, 0.9978, 0.06475, -0.01737, 0.9978, -0.1208, 0.4508, 0.8844, -0.33, 0.33, 0.8844, -0.0474, 0.04741, 0.9978, -0.01733, 0.06476, 0.9978, 0.4508, 0.1208, 0.8844, 0.33, 0.33, 0.8844, 0.04741, 0.0474, 0.9978, 0.06476, 0.01735, 0.9978, -0.33, 0.33, 0.8844, -0.4508, 0.1208, 0.8844, -0.06475, 0.01736, 0.9978, -0.0474, 0.04741, 0.9978, -0.4508, -0.1208, 0.8844, -0.33, -0.33, 0.8844, -0.04741, -0.0474, 0.9978, -0.06476, -0.01735, 0.9978, -0.33, -0.33, 0.8844, -0.1208, -0.4508, 0.8844, -0.01736, -0.06475, 0.9978, -0.04741, -0.0474, 0.9978, -0.5707, -0.5707, 0.5904, -0.2089, -0.7796, 0.5904, -0.1208, -0.4508, 0.8844, -0.33, -0.33, 0.8844, -0.7796, -0.2089, 0.5904, -0.5707, -0.5707, 0.5904, -0.33, -0.33, 0.8844, -0.4508, -0.1208, 0.8844, -0.5707, 0.5707, 0.5904, -0.7796, 0.2089, 0.5904, -0.4508, 0.1208, 0.8844, -0.33, 0.33, 0.8844, 0.7796, 0.2089, 0.5904, 0.5707, 0.5707, 0.5904, 0.33, 0.33, 0.8844, 0.4508, 0.1208, 0.8844, -0.2089, 0.7796, 0.5904, -0.5707, 0.5707, 0.5904, -0.33, 0.33, 0.8844, -0.1208, 0.4508, 0.8844, 0.7796, -0.2089, 0.5904, 0.7796, 0.2089, 0.5904, 0.4508, 0.1208, 0.8844, 0.4508, -0.1208, 0.8844, 0.04741, -0.0474, 0.9978, 0.06475, -0.01737, 0.9978, 0.06476, 0.01735, 0.9978, 0.04741, 0.0474, 0.9978, 0.01735, 0.06476, 0.9978, -0.01733, 0.06476, 0.9978, -0.0474, 0.04741, 0.9978, -0.06475, 0.01736, 0.9978, -0.06476, -0.01735, 0.9978, -0.04741, -0.0474, 0.9978, -0.01736, -0.06475, 0.9978, 0.01736, -0.06475, 0.9978, 0.1208, 0.4508, 0.8844, -0.1208, 0.4508, 0.8844, -0.01733, 0.06476, 0.9978, 0.01735, 0.06476, 0.9978, -0.4508, 0.1208, 0.8844, -0.4508, -0.1208, 0.8844, -0.06476, -0.01735, 0.9978, -0.06475, 0.01736, 0.9978, -0.1208, -0.4508, 0.8844, 0.1208, -0.4508, 0.8844, 0.01736, -0.06475, 0.9978, -0.01736, -0.06475, 0.9978, 0.1208, -0.4508, 0.8844, 0.33, -0.33, 0.8844, 0.04741, -0.0474, 0.9978, 0.01736, -0.06475, 0.9978, 0.33, 0.33, 0.8844, 0.1208, 0.4508, 0.8844, 0.01735, 0.06476, 0.9978, 0.04741, 0.0474, 0.9978, 0.33, -0.33, 0.8844, 0.4508, -0.1208, 0.8844, 0.06475, -0.01737, 0.9978, 0.04741, -0.0474, 0.9978, -0.9644, 0.2584, -0.05681, -0.9018, 0.4216, -0.0952, -0.706, 0.706, -0.05681, -0.5837, 0.5837, -0.5645, -0.7973, 0.2136, -0.5645, 0.2584, -0.9644, -0.05681, 0.08578, -0.9918, -0.0952, -0.2584, -0.9644, -0.05681, -0.2136, -0.7973, -0.5645, 0.2136, -0.7973, -0.5645, -0.9644, -0.2584, -0.05681, -0.999, -0.003803, -0.04552, -0.9644, 0.2584, -0.05681, -0.7973, 0.2136, -0.5645, -0.7973, -0.2136, -0.5645, -0.2584, -0.9644, -0.05681, -0.4073, -0.9021, -0.1428, -0.706, -0.706, -0.05681, -0.5837, -0.5837, -0.5645, -0.2136, -0.7973, -0.5645, -0.706, -0.706, -0.05681, -0.8377, -0.5429, -0.05978, -0.9644, -0.2584, -0.05681, -0.7973, -0.2136, -0.5645, -0.5837, -0.5837, -0.5645, -0.706, 0.706, -0.05681, -0.5776, 0.8038, -0.1428, -0.2584, 0.9644, -0.05681, -0.2136, 0.7973, -0.5645, -0.5837, 0.5837, -0.5645, 0.8832, 0.4677, 0.03518, 0.9732, 0.2274, -0.03352, 0.9644, 0.2584, -0.05681, 0.9019, 0.421, -0.09629, -0.5433, 0.8395, 0.0, -0.2585, 0.9649, 0.04651, -0.2584, 0.9644, -0.05681, -0.5776, 0.8038, -0.1428, -0.8466, -0.531, 0.03518, -0.9732, -0.2274, 0.03352, -0.9644, -0.2584, -0.05681, -0.8377, -0.5429, -0.05978, -0.4554, -0.8903, 0.0, -0.7063, -0.7063, 0.04651, -0.706, -0.706, -0.05681, -0.4073, -0.9021, -0.1428, -0.9987, -0.03657, 0.03518, -0.9565, 0.2897, 0.03352, -0.9644, 0.2584, -0.05681, -0.999, -0.003803, -0.04552, 0.05074, -0.9987, 0.0, -0.2585, -0.9649, 0.04651, -0.2584, -0.9644, -0.05681, 0.08578, -0.9918, -0.0952, -0.8903, 0.4554, 0.0, -0.7063, 0.7063, 0.04651, -0.706, 0.706, -0.05681, -0.9018, 0.4216, -0.0952, 0.03657, 0.9987, 0.03518, 0.2897, 0.9565, -0.03352, 0.2584, 0.9644, -0.05681, 0.002535, 0.999, -0.04548, 0.9987, -0.03657, 0.03518, 0.9565, -0.2897, -0.03352, 0.9644, -0.2584, -0.05681, 0.9843, -0.09825, -0.1465, 0.4994, 0.8649, 0.05074, 0.7392, 0.6735, -4.066e-09, 0.6342, 0.759, -0.1475, 0.542, 0.8383, -0.05912, 0.8466, -0.531, 0.03518, 0.6835, -0.7291, -0.03352, 0.706, -0.706, -0.05681, 0.8033, -0.5772, -0.1465, 0.531, -0.8466, 0.03518, 0.2274, -0.9732, 0.03352, 0.2584, -0.9644, -0.05681, 0.542, -0.8383, -0.05913, 0.2136, -0.7973, -0.5645, -0.2136, -0.7973, -0.5645, -0.1265, -0.472, -0.8725, 0.1265, -0.472, -0.8725, -0.7973, -0.2136, -0.5645, -0.7973, 0.2136, -0.5645, -0.472, 0.1265, -0.8725, -0.472, -0.1265, -0.8725, -0.2136, -0.7973, -0.5645, -0.5837, -0.5837, -0.5645, -0.3455, -0.3455, -0.8725, -0.1265, -0.472, -0.8725, -0.5837, -0.5837, -0.5645, -0.7973, -0.2136, -0.5645, -0.472, -0.1265, -0.8725, -0.3455, -0.3455, -0.8725, -0.5837, 0.5837, -0.5645, -0.2136, 0.7973, -0.5645, -0.1265, 0.472, -0.8725, -0.3455, 0.3455, -0.8725, 0.5837, 0.5837, -0.5645, 0.7973, 0.2136, -0.5645, 0.472, 0.1265, -0.8725, 0.3455, 0.3455, -0.8725, -0.2584, 0.9644, -0.05681, 0.002535, 0.999, -0.04548, 0.2584, 0.9644, -0.05681, 0.2136, 0.7973, -0.5645, -0.2136, 0.7973, -0.5645, 0.9644, 0.2584, -0.05681, 0.9843, -0.09825, -0.1465, 0.9644, -0.2584, -0.05681, 0.7973, -0.2136, -0.5645, 0.7973, 0.2136, -0.5645, 0.2584, 0.9644, -0.05681, 0.542, 0.8383, -0.05912, 0.6342, 0.759, -0.1475, 0.5837, 0.5837, -0.5645, 0.2136, 0.7973, -0.5645, 0.9644, -0.2584, -0.05681, 0.8033, -0.5772, -0.1465, 0.706, -0.706, -0.05681, 0.5837, -0.5837, -0.5645, 0.7973, -0.2136, -0.5645, 0.706, -0.706, -0.05681, 0.542, -0.8383, -0.05913, 0.2584, -0.9644, -0.05681, 0.2136, -0.7973, -0.5645, 0.5837, -0.5837, -0.5645, 0.6342, 0.759, -0.1475, 0.9019, 0.421, -0.09629, 0.9644, 0.2584, -0.05681, 0.7973, 0.2136, -0.5645, 0.5837, 0.5837, -0.5645, 0.3455, -0.3455, -0.8725, 0.1265, -0.472, -0.8725, 0.1659, -0.04997, -0.9849, 0.1988, -0.1988, -0.9597, 0.472, -0.1265, -0.8725, 0.3455, -0.3455, -0.8725, 0.1988, -0.1988, -0.9597, 0.2716, -0.07288, -0.9597, 0.1265, 0.472, -0.8725, 0.3455, 0.3455, -0.8725, -0.03966, 0.1687, -0.9849, 0.07279, 0.2716, -0.9597, 0.472, 0.1265, -0.8725, 0.472, -0.1265, -0.8725, 0.2716, -0.07288, -0.9597, 0.2716, 0.07274, -0.9597, -0.1265, 0.472, -0.8725, 0.1265, 0.472, -0.8725, 0.07279, 0.2716, -0.9597, -0.07288, 0.2716, -0.9597, -0.472, 0.1265, -0.8725, -0.3455, 0.3455, -0.8725, -0.1688, -0.03961, -0.9849, -0.2716, 0.07279, -0.9597, -0.7973, 0.2136, -0.5645, -0.5837, 0.5837, -0.5645, -0.3455, 0.3455, -0.8725, -0.472, 0.1265, -0.8725, -0.2136, 0.7973, -0.5645, 0.2136, 0.7973, -0.5645, 0.1265, 0.472, -0.8725, -0.1265, 0.472, -0.8725, 0.7973, 0.2136, -0.5645, 0.7973, -0.2136, -0.5645, 0.472, -0.1265, -0.8725, 0.472, 0.1265, -0.8725, 0.2136, 0.7973, -0.5645, 0.5837, 0.5837, -0.5645, 0.3455, 0.3455, -0.8725, 0.1265, 0.472, -0.8725, 0.7973, -0.2136, -0.5645, 0.5837, -0.5837, -0.5645, 0.3455, -0.3455, -0.8725, 0.472, -0.1265, -0.8725, 0.5837, -0.5837, -0.5645, 0.2136, -0.7973, -0.5645, 0.1265, -0.472, -0.8725, 0.3455, -0.3455, -0.8725, -0.1263, 0.1187, -0.9849, -0.2716, 0.07279, -0.9597, -0.1688, -0.03961, -0.9849, -0.07288, 0.2716, -0.9597, 0.07279, 0.2716, -0.9597, -0.03966, 0.1687, -0.9849, 0.2716, 0.07274, -0.9597, 0.2716, -0.07288, -0.9597, 0.1988, -0.1988, -0.9597, 0.1659, -0.04997, -0.9849, -0.1659, -0.05, -0.9849, -0.1686, 0.03971, -0.9849, 0.3455, 0.3455, -0.8725, 0.472, 0.1265, -0.8725, 0.2716, 0.07274, -0.9597, -0.03966, 0.1687, -0.9849, -0.3455, 0.3455, -0.8725, -0.1265, 0.472, -0.8725, -0.07288, 0.2716, -0.9597, -0.1688, -0.03961, -0.9849, -0.3455, -0.3455, -0.8725, -0.472, -0.1265, -0.8725, -0.1263, 0.1187, -0.9849, -0.1686, 0.03971, -0.9849, -0.1265, -0.472, -0.8725, -0.3455, -0.3455, -0.8725, -0.1686, 0.03971, -0.9849, -0.1659, -0.05, -0.9849, -0.472, -0.1265, -0.8725, -0.472, 0.1265, -0.8725, -0.2716, 0.07279, -0.9597, -0.1263, 0.1187, -0.9849, 0.1265, -0.472, -0.8725, -0.1265, -0.472, -0.8725, -0.1659, -0.05, -0.9849, 0.1659, -0.04997, -0.9849, 0.6835, -0.7291, -0.03352, 0.531, -0.8466, 0.03518, 0.542, -0.8383, -0.05913, 0.706, -0.706, -0.05681, 0.9565, -0.2897, -0.03352, 0.8466, -0.531, 0.03518, 0.8033, -0.5772, -0.1465, 0.9644, -0.2584, -0.05681, 0.2897, 0.9565, -0.03352, 0.4994, 0.8649, 0.05074, 0.542, 0.8383, -0.05912, 0.2584, 0.9644, -0.05681, 0.9732, 0.2274, -0.03352, 0.9987, -0.03657, 0.03518, 0.9843, -0.09825, -0.1465, 0.9644, 0.2584, -0.05681, -0.2585, 0.9649, 0.04651, 0.03657, 0.9987, 0.03518, 0.002535, 0.999, -0.04548, -0.2584, 0.9644, -0.05681, -0.9565, 0.2897, 0.03352, -0.8903, 0.4554, 0.0, -0.9018, 0.4216, -0.0952, -0.9644, 0.2584, -0.05681, 0.2274, -0.9732, 0.03352, 0.05074, -0.9987, 0.0, 0.08578, -0.9918, -0.0952, 0.2584, -0.9644, -0.05681, -0.9732, -0.2274, 0.03352, -0.9987, -0.03657, 0.03518, -0.999, -0.003803, -0.04552, -0.9644, -0.2584, -0.05681, -0.2585, -0.9649, 0.04651, -0.4554, -0.8903, 0.0, -0.4073, -0.9021, -0.1428, -0.2584, -0.9644, -0.05681, -0.7063, -0.7063, 0.04651, -0.8466, -0.531, 0.03518, -0.8377, -0.5429, -0.05978, -0.706, -0.706, -0.05681, -0.7063, 0.7063, 0.04651, -0.5433, 0.8395, 0.0, -0.5776, 0.8038, -0.1428, -0.706, 0.706, -0.05681, 0.7392, 0.6735, -4.066e-09, 0.8832, 0.4677, 0.03518, 0.9019, 0.421, -0.09629, 0.6342, 0.759, -0.1475, -0.2274, 0.9733, 0.03097, -0.5353, 0.8446, 0.0, -0.5357, 0.8406, 0.0798, -0.2583, 0.9641, 0.06077, 0.9733, 0.2274, 0.03097, 0.8796, 0.4748, 0.02981, 0.8637, 0.4506, 0.2258, 0.9641, 0.2583, 0.06077, -0.7064, 0.7064, 0.04473, -0.851, 0.5243, 0.02981, -0.8426, 0.4838, 0.2365, -0.6291, 0.7613, 0.157, -0.9765, -0.2154, -3.91e-09, -0.8796, -0.4748, 0.02981, -0.8832, -0.426, 0.1963, -0.9641, -0.2584, 0.06077, -0.7292, -0.6836, -0.03097, -0.4996, -0.8653, 0.04131, -0.56, -0.821, 0.111, -0.7058, -0.7058, 0.06077, 0.6836, -0.7292, -0.03097, 0.8653, -0.4996, 0.04131, 0.821, -0.56, 0.111, 0.7058, -0.7058, 0.06077, 0.7292, 0.6836, -0.03097, 0.4996, 0.8653, 0.04131, 0.56, 0.821, 0.1111, 0.7058, 0.7058, 0.06077, 0.2274, -0.9733, -0.03098, 0.4748, -0.8796, 0.02981, 0.4958, -0.8658, 0.06799, 0.2583, -0.9641, 0.06077, -0.3018, -0.9534, -3.91e-09, -0.0286, -0.9991, 0.02981, -0.04464, -0.9958, 0.0804, -0.2583, -0.9642, 0.06077, -0.9566, 0.2897, -0.03097, -0.9991, 9.905e-06, 0.04131, -0.991, 0.07442, 0.1111, -0.9641, 0.2583, 0.06077, 0.3018, 0.9534, -3.91e-09, -0.02861, 0.9991, 0.02981, -0.07265, 0.9778, 0.1963, 0.2583, 0.9641, 0.06077, 0.9534, -0.3018, -1.714e-05, 0.9991, 0.02861, 0.02981, 0.9778, 0.07265, 0.1963, 0.9642, -0.2583, 0.06077])] * 3)])

# ---- objects
ob_spaceship = bpy.data.objects.new('Spaceship', me_spaceshipcylinder)
ob_glass = bpy.data.objects.new('Glass', me_glasscylinder)
ob_sun = bpy.data.objects.new('Sun', light_sun)

# ---- transforms, parenting, visibility, modifiers, constraints
ob_spaceship.location = (0.0, -2.073e-07, -0.705)
ob_spaceship.rotation_euler = (-1.629e-07, 0.0, 0.0)
ob_spaceship.color = (0.8, 0.8, 0.8, 1.0)
ob_glass.location = (-1.954e-08, -2.073e-07, -1.597)
ob_glass.rotation_euler = (-1.629e-07, 0.0, 0.0)
ob_glass.color = (0.8, 0.8, 0.8, 1.0)
ob_sun.location = (0.0, 0.0, 3.348)

# ---- collection membership
scene.collection.objects.link(ob_spaceship)
scene.collection.objects.link(ob_glass)
scene.collection.objects.link(ob_sun)

# ---- scene / render settings (as saved in the file)
scene.frame_start = 1; scene.frame_end = 250; scene.frame_set(1)
scene.render.engine = 'BLENDER_EEVEE_NEXT'
scene.render.fps = 25
scene.cycles.use_denoising = False
scene.cycles.samples = 128
scene.cycles.sampling_pattern = 'TABULATED_SOBOL'
scene.cycles.use_adaptive_sampling = False
scene.cycles.use_light_tree = False
scene.view_settings.view_transform = 'Filmic'
bpy.context.view_layer.update()

# ---- added for rendering (the .blend has no active camera): camera
cam_auto = bpy.data.cameras.new('AutoCamera')
cam_auto.lens = 50.0
cam_auto.sensor_width = 36.0
cam_auto.clip_end = 1000.0
ob_auto_camera = bpy.data.objects.new('AutoCamera', cam_auto)
scene.collection.objects.link(ob_auto_camera)
ob_auto_camera.location = (7.52702, -9.03242, 5.95403)
ob_auto_camera.rotation_euler = (1.09748, -7.21219e-08, 0.694738)
scene.camera = ob_auto_camera
bpy.context.view_layer.update()
